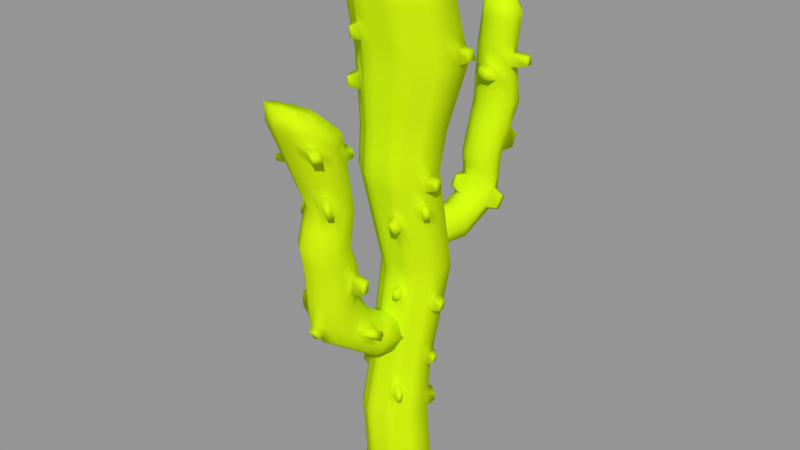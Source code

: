 # Source: cactus2.blend  (saved by Blender 2.79.0; exported with 4.5.12 LTS)
import bpy
from mathutils import Matrix  # noqa: F401  (used for matrix-valued properties, if any)

bpy.ops.wm.read_factory_settings(use_empty=True)
scene = bpy.context.scene
scene.name = 'Scene'

# ---- collections
col_collection_1 = bpy.data.collections.new('Collection 1'); scene.collection.children.link(col_collection_1)

# ---- materials (node trees are filled in below, after node groups)
mat_material_001 = bpy.data.materials.new('Material.001')
mat_material_001.alpha_threshold = 0.0
mat_material_001.use_transparent_shadow = False
mat_material_001.diffuse_color = (0.562, 0.8, 0.004254, 1.0)
mat_material_001.roughness = 0.5

# ---- material node trees

# ---- meshes
me_cylinder_001 = bpy.data.meshes.new('Cylinder.001')
me_cylinder_001.from_pydata([(0.009684, 0.4842, -3.18), (-0.001193, 0.6106, 2.029), (0.25, 0.3848, -3.185), (0.3566, 0.4724, 2.004), (0.3496, 0.1448, -3.197), (0.5095, 0.1236, 1.942), (0.25, -0.09521, -3.209), (0.37, -0.2297, 1.88), (0.009683, -0.1946, -3.214), (0.02255, -0.3816, 1.851), (-0.2306, -0.09521, -3.209), (-0.3329, -0.2454, 1.874), (-0.3302, 0.1448, -3.197), (-0.4882, 0.1008, 1.934), (-0.2306, 0.3848, -3.185), (-0.3518, 0.4559, 1.999), (0.244, 0.3712, 2.409), (-0.003151, 0.4621, 2.43), (0.3529, 0.1368, 2.354), (0.2597, -0.1036, 2.297), (0.01902, -0.2094, 2.271), (-0.2282, -0.1185, 2.292), (-0.337, 0.1159, 2.347), (-0.2438, 0.3563, 2.404), (-0.007756, 1.186, -0.6132), (-0.02298, 1.434, 0.9445), (0.1533, 1.108, -0.6172), (0.2438, 1.373, 0.9141), (0.2189, 0.9132, -0.6271), (0.3666, 1.142, 0.8587), (0.1502, 0.707, -0.6376), (0.2664, 0.9254, 0.8372), (-0.01224, 0.6183, -0.6421), (0.03156, 0.825, 0.8239), (-0.1728, 0.7098, -0.6375), (-0.2143, 0.8802, 0.8411), (-0.2379, 0.916, -0.627), (-0.3346, 1.069, 0.8667), (-0.1697, 1.109, -0.6171), (-0.2687, 1.313, 0.9159), (0.1642, 1.423, 1.128), (-0.01588, 1.459, 1.15), (0.2572, 1.292, 1.077), (0.2064, 1.135, 1.029), (0.0382, 1.041, 1.011), (-0.1452, 1.079, 1.03), (-0.2339, 1.223, 1.078), (-0.1797, 1.376, 1.128), (-0.003986, 1.151, -1.122), (0.1572, 1.082, -1.09), (0.2228, 0.907, -1.011), (0.1541, 0.7187, -0.9338), (-0.008288, 0.6368, -0.9018), (-0.1689, 0.7215, -0.9337), (-0.234, 0.9097, -1.011), (-0.1659, 1.083, -1.09), (-0.003848, 1.019, -1.361), (0.1573, 0.9505, -1.328), (0.2231, 0.7779, -1.25), (0.1545, 0.5924, -1.172), (-0.007892, 0.5118, -1.14), (-0.1685, 0.5949, -1.172), (-0.2338, 0.7805, -1.25), (-0.1657, 0.9518, -1.328), (-0.003361, 0.5161, -1.692), (0.1579, 0.5013, -1.626), (0.2235, 0.45, -1.467), (0.1551, 0.3933, -1.308), (-0.007374, 0.3625, -1.242), (-0.1681, 0.3921, -1.308), (-0.2334, 0.4498, -1.467), (-0.1652, 0.5011, -1.626), (-0.003222, 0.2957, -1.714), (0.1579, 0.2786, -1.648), (0.2236, 0.228, -1.488), (0.1552, 0.1722, -1.33), (-0.006752, 0.1552, -1.263), (-0.168, 0.171, -1.33), (-0.2334, 0.2278, -1.488), (-0.1652, 0.2781, -1.648), (-0.002508, -1.073, 0.1572), (-0.05727, -1.245, 1.567), (-0.1404, -1.017, 0.1573), (-0.1901, -1.156, 1.548), (-0.1991, -0.8832, 0.1563), (-0.2199, -1.004, 1.531), (-0.1427, -0.7477, 0.1517), (-0.1286, -0.8889, 1.525), (-0.000435, -0.6904, 0.1481), (0.02997, -0.862, 1.534), (0.1411, -0.7481, 0.151), (0.1517, -0.952, 1.519), (0.1959, -0.8838, 0.1555), (0.1865, -1.086, 1.564), (0.1357, -1.018, 0.1571), (0.1011, -1.215, 1.6), (-0.1463, -1.068, 1.704), (-0.06525, -1.128, 1.725), (-0.1592, -0.9696, 1.681), (-0.09499, -0.8898, 1.667), (0.007928, -0.8728, 1.67), (0.09377, -0.9196, 1.661), (0.1086, -1.012, 1.704), (0.04808, -1.09, 1.738), (-0.003086, -1.023, -0.2709), (-0.1398, -0.9769, -0.238), (-0.1966, -0.8667, -0.1596), (-0.1407, -0.759, -0.08915), (-0.002375, -0.7154, -0.06287), (0.1355, -0.7597, -0.08967), (0.1904, -0.8673, -0.1599), (0.1336, -0.9772, -0.238), (-0.004318, -0.9215, -0.4616), (-0.1411, -0.8768, -0.4289), (-0.1979, -0.7701, -0.3498), (-0.1416, -0.6649, -0.2728), (-0.004674, -0.6228, -0.2439), (0.1323, -0.6663, -0.2731), (0.1887, -0.7719, -0.3499), (0.1323, -0.8779, -0.4289), (-0.009172, -0.5907, -0.7033), (-0.1453, -0.5743, -0.6459), (-0.2007, -0.5427, -0.5076), (-0.1432, -0.5174, -0.37), (-0.006057, -0.5097, -0.3158), (0.1303, -0.5194, -0.3702), (0.1858, -0.546, -0.5078), (0.1281, -0.5771, -0.646), (-0.009716, -0.4149, -0.7032), (-0.1459, -0.3997, -0.6458), (-0.2016, -0.3753, -0.508), (-0.1437, -0.3386, -0.37), (-0.006406, -0.3276, -0.3158), (0.1299, -0.3382, -0.37), (0.1851, -0.3743, -0.5079), (0.1276, -0.4, -0.6459), (0.01306, 0.497, 0.2598), (0.2844, 0.3847, 0.2541), (0.3967, 0.1137, 0.2404), (0.2843, -0.1573, 0.2268), (0.01304, -0.2695, 0.2211), (-0.2582, -0.1573, 0.2268), (-0.3706, 0.1137, 0.2404), (-0.2582, 0.3847, 0.2541), (0.01549, 0.4721, 0.659), (0.3014, 0.3528, 0.6531), (0.4198, 0.06388, 0.6391), (0.3012, -0.2259, 0.6251), (0.01511, -0.3465, 0.6194), (-0.2708, -0.2263, 0.6252), (-0.3891, 0.06341, 0.6391), (-0.2705, 0.3525, 0.6531), (-0.005939, 1.127, 0.08146), (0.1635, 1.062, 0.07549), (0.2362, 0.906, 0.0594), (0.1678, 0.7446, 0.04013), (-0.005224, 0.6752, 0.03136), (-0.1782, 0.744, 0.04104), (-0.2471, 0.9046, 0.06037), (-0.1752, 1.061, 0.07597), (0.2265, 0.3197, -1.869), (0.317, 0.1015, -1.88), (0.2265, -0.1168, -1.891), (0.007935, -0.2072, -1.895), (-0.2106, -0.1168, -1.891), (-0.3011, 0.1015, -1.88), (-0.2106, 0.3197, -1.869), (0.007935, 0.4102, -1.864), (-0.003541, -1.199, 1.156), (-0.1486, -1.139, 1.158), (-0.2093, -1.006, 1.167), (-0.1509, -0.8925, 1.181), (-0.003546, -0.8537, 1.189), (0.1445, -0.8958, 1.182), (0.2037, -1.009, 1.168), (0.1425, -1.14, 1.158), (0.003403, 0.2603, -0.8113), (0.2483, 0.159, -0.8164), (0.3497, -0.08559, -0.8288), (0.2483, -0.3302, -0.8412), (0.003394, -0.4315, -0.8463), (-0.2415, -0.3302, -0.8412), (-0.3429, -0.08559, -0.8288), (-0.2415, 0.159, -0.8164), (0.1498, 1.161, -0.2924), (0.2189, 0.9845, -0.3051), (0.1504, 0.7991, -0.3197), (-0.01709, 0.7194, -0.3262), (-0.1838, 0.8003, -0.3192), (-0.2509, 0.9853, -0.3046), (-0.1809, 1.162, -0.2921), (-0.01545, 1.233, -0.2875), (-0.144, -1.21, 0.6484), (-0.2105, -1.054, 0.6522), (-0.1461, -0.8995, 0.6553), (0.01529, -0.8375, 0.6567), (0.1762, -0.8999, 0.6551), (0.2388, -1.055, 0.6519), (0.1711, -1.21, 0.6482), (0.01335, -1.275, 0.6466), (0.2481, 0.4124, -2.413), (0.3472, 0.1735, -2.425), (0.2481, -0.06545, -2.437), (0.008879, -0.1644, -2.443), (-0.2303, -0.06545, -2.437), (-0.3294, 0.1735, -2.425), (-0.2303, 0.4124, -2.413), (0.008879, 0.5113, -2.408), (0.002175, 0.4966, 1.367), (0.3738, 0.3489, 1.349), (0.5305, -0.0161, 1.304), (0.3816, -0.3836, 1.26), (0.016, -0.5389, 1.24), (-0.3543, -0.3925, 1.257), (-0.5123, -0.02899, 1.3), (-0.3653, 0.3395, 1.346), (-0.01009, -0.1548, -0.7614), (-0.1462, -0.1396, -0.7041), (-0.202, -0.1153, -0.5662), (-0.144, -0.07857, -0.4282), (-0.006778, -0.06756, -0.3741), (0.1296, -0.0781, -0.4283), (0.1848, -0.1143, -0.5662), (0.1272, -0.1399, -0.7041), (0.0004911, 0.5536, 1.698), (0.3652, 0.4106, 1.677), (0.52, 0.05375, 1.623), (0.3758, -0.3066, 1.57), (0.01927, -0.4602, 1.546), (-0.3436, -0.319, 1.566), (-0.5002, 0.03591, 1.617), (-0.3585, 0.3977, 1.672), (0.001297, 0.5263, 1.54), (0.3693, 0.3811, 1.52), (0.525, 0.02034, 1.471), (0.3786, -0.3434, 1.422), (0.01771, -0.4978, 1.399), (-0.3487, -0.3541, 1.418), (-0.506, 0.004859, 1.465), (-0.3618, 0.3699, 1.516), (0.3376, 0.3508, 1.001), (0.4751, 0.02389, 0.9717), (0.3414, -0.3048, 0.9426), (0.01555, -0.4427, 0.9297), (-0.3125, -0.3094, 0.9411), (-0.4507, 0.01721, 0.9695), (-0.3179, 0.346, 0.9995), (0.008832, 0.4843, 1.013), (0.3195, 0.3518, 0.8271), (0.4474, 0.04389, 0.8054), (0.3213, -0.2653, 0.7839), (0.01533, -0.3946, 0.7746), (-0.2917, -0.2679, 0.7831), (-0.4199, 0.04031, 0.8043), (-0.2942, 0.3493, 0.8263), (0.01216, 0.4782, 0.8359), (0.2925, 0.3695, 0.4442), (0.4077, 0.08998, 0.4304), (0.2923, -0.19, 0.4166), (0.01402, -0.3062, 0.4109), (-0.2642, -0.1902, 0.4166), (-0.3794, 0.08975, 0.4304), (-0.2641, 0.3694, 0.4442), (0.01422, 0.4851, 0.45), (0.008231, 0.3787, -0.2758), (0.2663, 0.2719, -0.2812), (0.3732, 0.01407, -0.2942), (0.2663, -0.2437, -0.3072), (0.008216, -0.3505, -0.3126), (-0.2499, -0.2437, -0.3072), (-0.3568, 0.01407, -0.2942), (-0.2499, 0.2719, -0.2812), (0.2998, 0.0248, -3.203), (0.4398, -0.05302, 1.911), (0.3063, 0.01661, 2.326), (0.3405, -0.02177, 0.2336), (0.3605, -0.08102, 0.6321), (0.2717, -0.007644, -1.885), (0.299, -0.2079, -0.835), (0.2976, 0.05401, -2.431), (0.456, -0.1998, 1.282), (0.4479, -0.1264, 1.596), (0.4518, -0.1616, 1.446), (0.4082, -0.1404, 0.9571), (0.3843, -0.1107, 0.7946), (0.35, -0.05, 0.4235), (0.3198, -0.1148, -0.3007), (0.2998, 0.2648, -3.191), (0.4331, 0.298, 1.973), (0.2985, 0.254, 2.382), (0.3405, 0.2492, 0.2473), (0.3606, 0.2083, 0.6461), (0.2717, 0.2106, -1.874), (0.299, 0.03671, -0.8226), (0.2976, 0.2929, -2.419), (0.4521, 0.1664, 1.327), (0.4426, 0.2322, 1.65), (0.4472, 0.2007, 1.495), (0.4064, 0.1874, 0.9864), (0.3835, 0.1979, 0.8162), (0.3501, 0.2297, 0.4373), (0.3198, 0.143, -0.2877), (0.1298, -0.1449, -3.211), (0.1963, -0.3056, 1.865), (0.1394, -0.1565, 2.284), (0.1487, -0.2134, 0.2239), (0.1581, -0.2862, 0.6223), (0.1172, -0.162, -1.893), (0.1258, -0.3808, -0.8437), (0.1285, -0.1149, -2.44), (0.1988, -0.4612, 1.25), (0.1975, -0.3834, 1.558), (0.1981, -0.4206, 1.411), (0.1785, -0.3737, 0.9362), (0.1683, -0.3299, 0.7792), (0.1532, -0.2481, 0.4137), (0.1373, -0.2971, -0.3099), (0.1298, 0.4345, -3.182), (0.1777, 0.5415, 2.017), (0.1204, 0.4166, 2.42), (0.1487, 0.4409, 0.2569), (0.1585, 0.4125, 0.656), (0.1172, 0.3649, -1.866), (0.1258, 0.2097, -0.8139), (0.1285, 0.4619, -2.411), (0.188, 0.4227, 1.358), (0.1828, 0.4821, 1.687), (0.1853, 0.4537, 1.53), (0.1732, 0.4176, 1.007), (0.1658, 0.415, 0.8315), (0.1534, 0.4273, 0.4471), (0.1373, 0.3253, -0.2785), (-0.1105, 0.4345, -3.182), (-0.1765, 0.5332, 2.014), (-0.1235, 0.4092, 2.417), (-0.1226, 0.4409, 0.2569), (-0.1275, 0.4123, 0.656), (-0.1013, 0.3649, -1.866), (-0.119, 0.2097, -0.8139), (-0.1107, 0.4619, -2.411), (-0.1815, 0.418, 1.356), (-0.179, 0.4756, 1.685), (-0.1802, 0.4481, 1.528), (-0.1545, 0.4152, 1.006), (-0.141, 0.4138, 0.8311), (-0.1249, 0.4273, 0.4471), (-0.1208, 0.3253, -0.2785), (-0.2804, 0.2648, -3.191), (-0.42, 0.2783, 1.966), (-0.2904, 0.2361, 2.375), (-0.3144, 0.2492, 0.2473), (-0.3298, 0.208, 0.6461), (-0.2559, 0.2106, -1.874), (-0.2922, 0.03671, -0.8226), (-0.2799, 0.2929, -2.419), (-0.4388, 0.1553, 1.323), (-0.4294, 0.2168, 1.645), (-0.4339, 0.1874, 1.491), (-0.3843, 0.1816, 0.9845), (-0.3571, 0.1948, 0.8153), (-0.3218, 0.2296, 0.4373), (-0.3033, 0.143, -0.2877), (-0.2804, 0.0248, -3.203), (-0.4106, -0.07231, 1.904), (-0.2826, -0.001308, 2.319), (-0.3144, -0.02177, 0.2336), (-0.3299, -0.08145, 0.6321), (-0.2559, -0.007644, -1.885), (-0.2922, -0.2079, -0.835), (-0.2799, 0.05401, -2.431), (-0.4333, -0.2107, 1.278), (-0.4219, -0.1415, 1.591), (-0.4274, -0.1746, 1.442), (-0.3816, -0.1461, 0.9553), (-0.3558, -0.1138, 0.7937), (-0.3218, -0.05021, 0.4235), (-0.3033, -0.1148, -0.3007), (0.3557, 0.3499, 1.175), (0.5028, 0.003895, 1.138), (0.3615, -0.3442, 1.101), (0.01578, -0.4908, 1.085), (-0.3334, -0.3509, 1.099), (-0.4815, -0.005892, 1.135), (-0.3416, 0.3428, 1.173), (0.005504, 0.4904, 1.19), (0.4321, -0.1701, 1.12), (0.4292, 0.1769, 1.157), (0.1886, -0.4175, 1.093), (0.1806, 0.4202, 1.182), (-0.168, 0.4166, 1.181), (-0.4115, 0.1684, 1.154), (-0.4075, -0.1784, 1.117), (0.5698, 0.06195, 1.346), (0.567, 0.08098, 1.433), (0.5289, 0.1573, 1.358), (0.5263, 0.1752, 1.446), (0.09628, -0.5153, 1.525), (0.09559, -0.5318, 1.46), (0.1748, -0.4814, 1.53), (0.1751, -0.4978, 1.465), (-0.002172, 0.5363, 2.229), (0.3003, 0.4218, 2.207), (0.4312, 0.1302, 2.148), (0.3148, -0.1666, 2.088), (0.02078, -0.2955, 2.061), (-0.2805, -0.1819, 2.083), (-0.4126, 0.1083, 2.14), (-0.2978, 0.4061, 2.201), (0.373, -0.0182, 2.118), (0.3658, 0.276, 2.177), (0.1678, -0.2311, 2.075), (0.1491, 0.4791, 2.218), (-0.15, 0.4712, 2.215), (-0.3552, 0.2572, 2.171), (-0.3466, -0.03681, 2.112), (0.3284, 0.4471, 2.106), (0.4704, 0.1269, 2.045), (0.3424, -0.1981, 1.984), (0.02166, -0.3385, 1.956), (-0.3067, -0.2137, 1.979), (-0.4504, 0.1046, 2.037), (-0.3248, 0.431, 2.1), (0.4064, -0.03561, 2.014), (0.3994, 0.287, 2.075), (0.182, -0.2683, 1.97), (0.1634, 0.5103, 2.117), (-0.1632, 0.5022, 2.115), (-0.3876, 0.2678, 2.069), (-0.3786, -0.05456, 2.008), (-0.001682, 0.5735, 2.129), (-0.0003509, 0.5821, 1.864), (0.3609, 0.4415, 1.841), (0.5148, 0.08868, 1.782), (0.3729, -0.2681, 1.725), (0.02091, -0.4209, 1.698), (-0.3383, -0.2822, 1.72), (-0.4942, 0.06836, 1.775), (-0.3552, 0.4268, 1.836), (0.4438, -0.08973, 1.754), (0.4378, 0.2651, 1.811), (0.1969, -0.3445, 1.712), (0.1803, 0.5118, 1.852), (-0.1778, 0.5044, 1.85), (-0.4247, 0.2476, 1.806), (-0.4162, -0.1069, 1.748), (0.4459, -0.1081, 1.675), (0.4402, 0.2486, 1.731), (0.1972, -0.364, 1.635), (0.1815, 0.4969, 1.77), (-0.1784, 0.49, 1.767), (-0.427, 0.2322, 1.725), (-0.4191, -0.1242, 1.67), (7.006e-05, 0.5678, 1.781), (0.363, 0.4261, 1.759), (0.5174, 0.07122, 1.703), (0.3743, -0.2874, 1.647), (0.02009, -0.4405, 1.622), (-0.3409, -0.3006, 1.643), (-0.4972, 0.05213, 1.696), (-0.3569, 0.4122, 1.754), (-0.0007719, 0.5963, 1.946), (0.3587, 0.4569, 1.923), (0.5122, 0.1061, 1.862), (0.3714, -0.2489, 1.802), (0.02173, -0.4012, 1.775), (-0.3356, -0.2638, 1.797), (-0.4912, 0.08458, 1.855), (-0.3535, 0.4413, 1.917), (0.4418, -0.07137, 1.832), (0.4354, 0.2815, 1.892), (0.1966, -0.3251, 1.788), (0.179, 0.5266, 1.934), (-0.1771, 0.5188, 1.932), (-0.4223, 0.2629, 1.886), (-0.4134, -0.08961, 1.826), (0.3247, 0.2048, -3.194), (0.3686, 0.1815, 0.2439), (0.3902, 0.1361, 0.6426), (0.2944, 0.1561, -1.877), (0.3244, -0.02444, -0.8257), (0.3224, 0.2332, -2.422), (0.4913, 0.07515, 1.316), (0.4813, 0.143, 1.636), (0.4861, 0.1105, 1.483), (0.4407, 0.1056, 0.979), (0.4155, 0.1209, 0.8108), (0.3789, 0.1599, 0.4338), (0.3465, 0.07852, -0.2909), (0.4713, 0.2108, 1.957), (0.3257, 0.1954, 2.368), (0.466, 0.09039, 1.147), (0.5494, 0.1096, 1.352), (0.5466, 0.1281, 1.439), (0.3985, 0.2031, 2.163), (0.4349, 0.207, 2.06), (0.4763, 0.1769, 1.797), (0.4788, 0.1599, 1.717), (0.4738, 0.1938, 1.877), (0.4957, 0.2845, 1.813), (0.4937, 0.2986, 1.882), (0.5285, 0.2093, 1.8), (0.5264, 0.2238, 1.869), (0.369, -0.3004, 1.919), (0.2437, -0.3552, 1.909), (0.3491, -0.2777, 1.994), (0.2335, -0.3283, 1.984), (0.4591, 0.1495, 0.2767), (0.466, 0.1347, 0.3946), (0.4417, 0.1915, 0.2788), (0.4481, 0.1781, 0.3967), (0.04111, -0.4079, 0.6075), (0.04003, -0.3676, 0.399), (0.1841, -0.3476, 0.6103), (0.1792, -0.3095, 0.4018), (0.09065, -0.4349, 0.5552), (0.09003, -0.4115, 0.4339), (0.1738, -0.3999, 0.5568), (0.171, -0.3777, 0.4355), (-0.4466, -0.39, 1.3), (-0.443, -0.3651, 1.405), (-0.4978, -0.2722, 1.314), (-0.494, -0.2488, 1.42), (-0.2555, 0.3248, -3.188), (-0.2863, 0.317, 0.2507), (-0.3002, 0.2803, 0.6496), (-0.2332, 0.2652, -1.871), (-0.2668, 0.09787, -0.8195), (-0.2551, 0.3526, -2.416), (-0.402, 0.2474, 1.334), (-0.394, 0.3072, 1.658), (-0.3978, 0.2786, 1.503), (-0.3511, 0.2638, 0.992), (-0.3256, 0.272, 0.8208), (-0.2929, 0.2995, 0.4408), (-0.2766, 0.2074, -0.2844), (-0.3859, 0.3671, 1.983), (-0.2671, 0.2962, 2.39), (-0.3766, 0.2556, 1.163), (-0.3265, 0.3316, 2.186), (-0.3562, 0.3494, 2.084), (-0.3899, 0.3372, 1.821), (-0.3919, 0.3222, 1.74), (-0.3879, 0.3521, 1.902), (-0.4541, 0.1896, 1.95), (-0.3137, 0.176, 2.361), (-0.3053, 0.2048, -3.194), (-0.3425, 0.1815, 0.2439), (-0.3594, 0.1357, 0.6426), (-0.2785, 0.1561, -1.877), (-0.3176, -0.02444, -0.8257), (-0.3047, 0.2332, -2.422), (-0.4755, 0.06314, 1.311), (-0.4648, 0.1264, 1.631), (-0.47, 0.09611, 1.478), (-0.4175, 0.09942, 0.977), (-0.3885, 0.1176, 0.8098), (-0.3506, 0.1597, 0.4339), (-0.33, 0.07852, -0.2909), (-0.4465, 0.08128, 1.144), (-0.3839, 0.1828, 2.156), (-0.419, 0.1862, 2.053), (-0.4595, 0.158, 1.79), (-0.4621, 0.1422, 1.711), (-0.4568, 0.1738, 1.87), (-0.2642, 0.4945, 2.006), (-0.1837, 0.3828, 2.41), (-0.1706, 0.4097, -3.183), (-0.1904, 0.4128, 0.2555), (-0.199, 0.3824, 0.6546), (-0.156, 0.3423, -1.868), (-0.1803, 0.1843, -0.8152), (-0.1705, 0.4371, -2.412), (-0.2734, 0.3788, 1.351), (-0.2688, 0.4367, 1.679), (-0.271, 0.409, 1.522), (-0.2362, 0.3806, 1.003), (-0.2176, 0.3815, 0.8287), (-0.1945, 0.3983, 0.4457), (-0.1853, 0.2986, -0.2798), (-0.2548, 0.3797, 1.177), (-0.2239, 0.4387, 2.208), (-0.244, 0.4666, 2.107), (-0.2665, 0.4656, 1.843), (-0.2676, 0.4511, 1.761), (-0.2653, 0.4801, 1.924), (-0.0504, 0.4594, -3.181), (-0.05477, 0.4689, 0.2584), (-0.05601, 0.4422, 0.6575), (-0.0467, 0.3876, -1.865), (-0.05782, 0.235, -0.8126), (-0.05093, 0.4866, -2.41), (-0.08968, 0.4573, 1.362), (-0.08927, 0.5146, 1.692), (-0.08947, 0.4872, 1.534), (-0.07285, 0.4498, 1.01), (-0.06443, 0.446, 0.8335), (-0.05536, 0.4562, 0.4485), (-0.05629, 0.352, -0.2771), (-0.08885, 0.5719, 2.022), (-0.06332, 0.4356, 2.423), (-0.08127, 0.4535, 1.186), (-0.07608, 0.5038, 2.222), (-0.08247, 0.5378, 2.122), (-0.08906, 0.5433, 1.857), (-0.08916, 0.5289, 1.774), (-0.08895, 0.5576, 1.939), (0.1899, 0.4097, -3.183), (0.2165, 0.4128, 0.2555), (0.2299, 0.3826, 0.6546), (0.1718, 0.3423, -1.868), (0.1871, 0.1843, -0.8151), (0.1883, 0.4371, -2.412), (0.2809, 0.3858, 1.354), (0.274, 0.4464, 1.682), (0.2773, 0.4174, 1.525), (0.2554, 0.3842, 1.004), (0.2427, 0.3834, 0.8293), (0.2229, 0.3984, 0.4457), (0.2018, 0.2986, -0.2798), (0.2671, 0.5069, 2.011), (0.1822, 0.3939, 2.414), (0.2681, 0.385, 1.179), (0.2247, 0.4504, 2.213), (0.2459, 0.4787, 2.112), (0.2706, 0.4766, 1.846), (0.2723, 0.4615, 1.764), (0.2689, 0.4918, 1.928), (0.08825, 0.576, 2.023), (0.05864, 0.4394, 2.425), (0.06977, 0.4594, -3.181), (0.08088, 0.4689, 0.2584), (0.08697, 0.4423, 0.6575), (0.06257, 0.3876, -1.865), (0.06462, 0.235, -0.8126), (0.06869, 0.4866, -2.41), (0.09508, 0.4596, 1.362), (0.09166, 0.5178, 1.693), (0.0933, 0.49, 1.535), (0.09102, 0.451, 1.01), (0.089, 0.4466, 0.8337), (0.08378, 0.4562, 0.4485), (0.07275, 0.352, -0.2771), (0.09305, 0.4553, 1.186), (0.07345, 0.5077, 2.224), (0.08085, 0.5419, 2.123), (0.08996, 0.5469, 1.858), (0.09081, 0.5324, 1.775), (0.0891, 0.5615, 1.94), (0.04194, 0.6145, 1.661), (0.0425, 0.5956, 1.551), (0.1048, 0.5898, 1.657), (0.106, 0.5706, 1.548), (0.2364, 0.5141, 1.044), (0.2404, 0.5155, 1.138), (0.2804, 0.4962, 1.042), (0.2872, 0.4966, 1.136), (0.4792, 0.2079, 0.9531), (0.4629, 0.2154, 0.832), (0.5037, 0.1497, 0.9479), (0.4857, 0.1606, 0.8281), (0.01064, 0.4378, -0.007993), (0.2753, 0.3283, -0.01352), (0.385, 0.0639, -0.02687), (0.2753, -0.2005, -0.04021), (0.01063, -0.31, -0.04574), (-0.254, -0.2005, -0.04022), (-0.3637, 0.0639, -0.02687), (-0.2541, 0.3283, -0.01352), (0.3301, -0.0683, -0.03354), (0.3301, 0.1961, -0.02019), (0.143, -0.2553, -0.04298), (0.143, 0.3831, -0.01076), (-0.1217, 0.3831, -0.01076), (-0.3089, 0.1961, -0.0202), (-0.3089, -0.0683, -0.03355), (0.3576, 0.13, -0.02353), (-0.2815, 0.2622, -0.01686), (-0.3363, 0.13, -0.02354), (-0.1879, 0.3557, -0.01214), (-0.05553, 0.4105, -0.009376), (0.2092, 0.3557, -0.01214), (0.07682, 0.4105, -0.009375), (0.3249, -0.09156, -0.1671), (0.325, 0.1695, -0.1539), (0.1401, -0.2762, -0.1764), (0.1401, 0.3542, -0.1446), (-0.1213, 0.3542, -0.1446), (-0.3061, 0.1695, -0.1539), (-0.3061, -0.09157, -0.1671), (0.352, 0.1043, -0.1572), (-0.279, 0.2348, -0.1506), (-0.3332, 0.1043, -0.1572), (-0.1866, 0.3271, -0.146), (-0.05591, 0.3812, -0.1432), (0.2055, 0.3271, -0.146), (0.07479, 0.3812, -0.1432), (0.009438, 0.4083, -0.1419), (0.2708, 0.3001, -0.1473), (0.3791, 0.03898, -0.1605), (0.2708, -0.2221, -0.1737), (0.009422, -0.3303, -0.1792), (-0.252, -0.2221, -0.1737), (-0.3602, 0.03898, -0.1605), (-0.252, 0.3001, -0.1473), (0.01185, 0.4674, 0.1259), (0.2798, 0.3565, 0.1203), (0.3908, 0.08881, 0.1068), (0.2798, -0.1789, 0.09328), (0.01183, -0.2898, 0.08768), (-0.2561, -0.1789, 0.09327), (-0.3671, 0.08881, 0.1068), (-0.2561, 0.3565, 0.1203), (0.3353, -0.04504, 0.1), (0.3353, 0.2227, 0.1135), (0.1458, -0.2343, 0.09048), (0.1458, 0.412, 0.1231), (-0.1221, 0.412, 0.1231), (-0.3116, 0.2227, 0.1135), (-0.3116, -0.04504, 0.1), (0.3631, 0.1557, 0.1102), (-0.2839, 0.2896, 0.1169), (-0.3394, 0.1557, 0.1102), (-0.1891, 0.3843, 0.1217), (-0.05515, 0.4397, 0.1245), (0.2128, 0.3842, 0.1217), (0.07885, 0.4397, 0.1245), (-0.4385, 0.1013, -0.04944), (-0.4172, 0.1527, -0.04684), (-0.4148, 0.1327, -0.151), (-0.4358, 0.08186, -0.1535), (-0.4558, 0.04752, 0.222), (-0.4183, -0.04289, 0.2174), (-0.4535, 0.0309, 0.1328), (-0.4164, -0.05841, 0.1283), (-0.282, 0.3701, -0.2885), (-0.2297, 0.3917, -0.2874), (-0.2307, 0.4149, -0.179), (-0.2837, 0.393, -0.1801), (0.005817, 0.3195, -0.5435), (0.2573, 0.2154, -0.5488), (0.3615, -0.03576, -0.5615), (0.2573, -0.287, -0.5742), (0.005805, -0.391, -0.5794), (-0.2457, -0.287, -0.5742), (-0.3498, -0.03576, -0.5615), (-0.2457, 0.2154, -0.5488), (0.3094, -0.1614, -0.5678), (0.3094, 0.08984, -0.5551), (0.1315, -0.339, -0.5768), (0.1316, 0.2675, -0.5462), (-0.1199, 0.2675, -0.5462), (-0.2978, 0.08984, -0.5551), (-0.2978, -0.1614, -0.5678), (0.3354, 0.02704, -0.5583), (-0.2717, 0.1526, -0.552), (-0.3238, 0.02704, -0.5583), (-0.1828, 0.2415, -0.5475), (-0.05706, 0.2935, -0.5449), (0.1944, 0.2415, -0.5475), (0.06869, 0.2935, -0.5449), (0.00461, 0.2899, -0.6774), (0.2528, 0.1872, -0.6826), (0.3556, -0.06067, -0.6951), (0.2528, -0.3086, -0.7077), (0.004599, -0.4112, -0.7129), (-0.2436, -0.3086, -0.7077), (-0.3464, -0.06067, -0.6951), (-0.2436, 0.1872, -0.6826), (0.3042, -0.1846, -0.7014), (0.3042, 0.06328, -0.6889), (0.1287, -0.3599, -0.7103), (0.1287, 0.2386, -0.68), (-0.1195, 0.2386, -0.68), (-0.295, 0.06328, -0.6889), (-0.295, -0.1846, -0.7014), (0.3299, 0.001302, -0.692), (-0.2693, 0.1253, -0.6857), (-0.3207, 0.001303, -0.692), (-0.1815, 0.2129, -0.6813), (-0.05744, 0.2642, -0.6787), (0.1907, 0.2129, -0.6813), (0.06666, 0.2642, -0.6787), (0.2374, 0.2394, -1.343), (0.3334, 0.007949, -1.354), (0.2374, -0.2235, -1.366), (0.005664, -0.3193, -1.371), (-0.226, -0.2235, -1.366), (-0.322, 0.007949, -1.354), (-0.226, 0.2394, -1.343), (0.005669, 0.3352, -1.338), (0.2854, -0.1078, -1.36), (0.2854, 0.1237, -1.348), (0.1215, -0.2714, -1.368), (0.1215, 0.2873, -1.34), (-0.1102, 0.2873, -1.34), (-0.274, 0.1237, -1.348), (-0.274, -0.1078, -1.36), (0.3094, 0.06581, -1.351), (-0.25, 0.1815, -1.346), (-0.298, 0.06581, -1.351), (-0.1681, 0.2633, -1.341), (-0.05226, 0.3113, -1.339), (0.1795, 0.2633, -1.341), (0.0636, 0.3113, -1.339), (0.2428, 0.1992, -1.08), (0.3415, -0.03882, -1.092), (0.2428, -0.2768, -1.104), (0.004529, -0.3754, -1.109), (-0.2338, -0.2768, -1.104), (-0.3325, -0.03882, -1.092), (-0.2338, 0.1992, -1.08), (0.004536, 0.2978, -1.075), (0.2922, -0.1578, -1.098), (0.2922, 0.08019, -1.086), (0.1237, -0.3261, -1.106), (0.1237, 0.2485, -1.077), (-0.1146, 0.2485, -1.077), (-0.2831, 0.08019, -1.086), (-0.2831, -0.1578, -1.098), (0.3169, 0.02068, -1.089), (-0.2584, 0.1397, -1.083), (-0.3078, 0.02068, -1.089), (-0.1742, 0.2238, -1.078), (-0.05504, 0.2731, -1.076), (0.1833, 0.2238, -1.078), (0.06411, 0.2731, -1.076), (0.2401, 0.2193, -1.211), (0.3374, -0.01544, -1.223), (0.2401, -0.2502, -1.235), (0.005097, -0.3474, -1.24), (-0.2299, -0.2502, -1.235), (-0.3272, -0.01544, -1.223), (-0.2299, 0.2193, -1.211), (0.005103, 0.3165, -1.206), (0.2888, -0.1328, -1.229), (0.2888, 0.1019, -1.217), (0.1226, -0.2988, -1.237), (0.1226, 0.2679, -1.209), (-0.1124, 0.2679, -1.209), (-0.2786, 0.1019, -1.217), (-0.2786, -0.1328, -1.229), (0.3131, 0.04325, -1.22), (-0.2542, 0.1606, -1.214), (-0.3029, 0.04325, -1.22), (-0.1712, 0.2436, -1.21), (-0.05365, 0.2922, -1.207), (0.1814, 0.2436, -1.21), (0.06385, 0.2922, -1.207), (0.2456, 0.1791, -0.948), (0.3456, -0.0622, -0.9602), (0.2455, -0.3035, -0.9724), (0.003961, -0.4035, -0.9774), (-0.2376, -0.3035, -0.9724), (-0.3377, -0.0622, -0.9602), (-0.2376, 0.1791, -0.948), (0.00397, 0.2791, -0.9429), (0.2956, -0.1829, -0.9663), (0.2956, 0.05845, -0.9541), (0.1248, -0.3535, -0.9749), (0.1248, 0.2291, -0.9454), (-0.1168, 0.2291, -0.9454), (-0.2877, 0.05845, -0.9541), (-0.2877, -0.1829, -0.9663), (0.3206, -0.001877, -0.9571), (-0.2626, 0.1188, -0.951), (-0.3127, -0.001876, -0.9571), (-0.1772, 0.2041, -0.9467), (-0.05643, 0.2541, -0.9442), (0.1852, 0.2041, -0.9467), (0.06437, 0.2541, -0.9442), (0.2319, 0.2796, -1.606), (0.3252, 0.05472, -1.617), (0.2319, -0.1701, -1.628), (0.006799, -0.2633, -1.633), (-0.2183, -0.1701, -1.628), (-0.3116, 0.05472, -1.617), (-0.2183, 0.2796, -1.606), (0.006802, 0.3727, -1.601), (0.2786, -0.0577, -1.623), (0.2786, 0.1671, -1.611), (0.1194, -0.2167, -1.631), (0.1194, 0.3261, -1.603), (-0.1058, 0.3261, -1.603), (-0.2649, 0.1671, -1.611), (-0.2649, -0.0577, -1.623), (0.3019, 0.1109, -1.614), (-0.2416, 0.2234, -1.609), (-0.2883, 0.1109, -1.614), (-0.162, 0.3028, -1.604), (-0.04948, 0.3494, -1.602), (0.1756, 0.3028, -1.604), (0.06308, 0.3494, -1.602), (0.2347, 0.2595, -1.474), (0.3293, 0.03133, -1.486), (0.2346, -0.1968, -1.497), (0.006232, -0.2913, -1.502), (-0.2222, -0.1968, -1.497), (-0.3168, 0.03133, -1.486), (-0.2222, 0.2595, -1.474), (0.006235, 0.354, -1.469), (0.282, -0.08273, -1.491), (0.282, 0.1454, -1.48), (0.1204, -0.244, -1.5), (0.1204, 0.3067, -1.472), (-0.108, 0.3067, -1.472), (-0.2695, 0.1454, -1.48), (-0.2695, -0.08273, -1.491), (0.3056, 0.08837, -1.483), (-0.2458, 0.2024, -1.477), (-0.2931, 0.08837, -1.483), (-0.1651, 0.2831, -1.473), (-0.05087, 0.3303, -1.471), (0.1776, 0.2831, -1.473), (0.06334, 0.3303, -1.471), (0.2292, 0.2997, -1.737), (0.3211, 0.0781, -1.748), (0.2292, -0.1434, -1.76), (0.007367, -0.2352, -1.764), (-0.2145, -0.1434, -1.76), (-0.3063, 0.0781, -1.748), (-0.2145, 0.2997, -1.737), (0.007368, 0.3914, -1.733), (0.2751, -0.03267, -1.754), (0.2751, 0.1889, -1.743), (0.1183, -0.1893, -1.762), (0.1183, 0.3455, -1.735), (-0.1035, 0.3455, -1.735), (-0.2604, 0.1889, -1.743), (-0.2604, -0.03267, -1.754), (0.2981, 0.1335, -1.746), (-0.2374, 0.2443, -1.74), (-0.2834, 0.1335, -1.746), (-0.159, 0.3226, -1.736), (-0.04809, 0.3685, -1.734), (0.1737, 0.3226, -1.736), (0.06283, 0.3685, -1.734), (0.008407, 0.4607, -2.136), (0.2373, 0.3661, -2.141), (0.3321, 0.1375, -2.153), (0.2373, -0.09111, -2.164), (0.008407, -0.1858, -2.169), (-0.2205, -0.09111, -2.164), (-0.3153, 0.1375, -2.153), (-0.2205, 0.3661, -2.141), (0.2847, 0.02318, -2.158), (0.2847, 0.2518, -2.147), (0.1228, -0.1385, -2.167), (0.1228, 0.4134, -2.139), (-0.106, 0.4134, -2.139), (-0.2679, 0.2518, -2.147), (-0.2679, 0.02318, -2.158), (0.3084, 0.1946, -2.15), (-0.2442, 0.3089, -2.144), (-0.2916, 0.1946, -2.15), (-0.1633, 0.3897, -2.14), (-0.04881, 0.4371, -2.137), (0.1801, 0.3897, -2.14), (0.06563, 0.4371, -2.137), (0.008171, 0.4354, -2.0), (0.2319, 0.3429, -2.005), (0.3245, 0.1195, -2.016), (0.2319, -0.1039, -2.027), (0.008171, -0.1965, -2.032), (-0.2155, -0.1039, -2.027), (-0.3082, 0.1195, -2.016), (-0.2155, 0.3429, -2.005), (0.2782, 0.007768, -2.022), (0.2782, 0.2312, -2.011), (0.12, -0.1502, -2.03), (0.12, 0.3892, -2.003), (-0.1037, 0.3892, -2.003), (-0.2619, 0.2312, -2.011), (-0.2619, 0.007768, -2.022), (0.3014, 0.1753, -2.013), (-0.2387, 0.287, -2.008), (-0.285, 0.1753, -2.013), (-0.1596, 0.366, -2.004), (-0.04776, 0.4123, -2.001), (0.176, 0.366, -2.004), (0.0641, 0.4123, -2.001), (-0.4011, -0.08696, -1.124), (-0.3687, -0.1652, -1.128), (-0.3977, -0.07159, -1.21), (-0.3657, -0.1487, -1.214), (-0.1622, 0.3251, -1.04), (-0.1986, 0.31, -1.041), (-0.1635, 0.3132, -0.9592), (-0.2005, 0.2979, -0.96), (-0.2822, -0.125, -1.87), (-0.309, -0.06025, -1.867), (-0.2845, -0.1408, -1.792), (-0.3117, -0.0751, -1.789), (-0.364, 0.4099, -2.103), (-0.3796, 0.3723, -2.105), (-0.3607, 0.3946, -2.014), (-0.376, 0.3579, -2.016), (0.2912, 0.03859, -2.295), (0.2912, 0.2723, -2.283), (0.1257, -0.1267, -2.303), (0.1257, 0.4376, -2.275), (-0.1084, 0.4376, -2.275), (-0.2739, 0.2723, -2.283), (-0.2739, 0.03859, -2.295), (0.3154, 0.2139, -2.286), (-0.2496, 0.3308, -2.28), (-0.2981, 0.2139, -2.286), (-0.1669, 0.4134, -2.276), (-0.04987, 0.4618, -2.273), (0.1842, 0.4134, -2.276), (0.06716, 0.4618, -2.273), (0.008643, 0.486, -2.272), (0.2427, 0.3892, -2.277), (0.3396, 0.1555, -2.289), (0.2427, -0.07828, -2.301), (0.008643, -0.1751, -2.306), (-0.2254, -0.07828, -2.301), (-0.3224, 0.1555, -2.289), (-0.2254, 0.3892, -2.277), (-0.08004, -0.234, -2.418), (-0.2141, -0.1785, -2.416), (-0.08017, -0.24, -2.342), (-0.2113, -0.1857, -2.339), (-0.1105, -0.1449, -3.211), (-0.1552, -0.3135, 1.863), (-0.1046, -0.1639, 2.282), (-0.1226, -0.2134, 0.2239), (-0.1278, -0.2864, 0.6223), (-0.1013, -0.162, -1.893), (-0.119, -0.3808, -0.8437), (-0.1107, -0.1149, -2.44), (-0.1691, -0.4657, 1.249), (-0.1622, -0.3896, 1.556), (-0.1655, -0.426, 1.409), (-0.1485, -0.376, 0.9354), (-0.1382, -0.3312, 0.7789), (-0.1251, -0.2482, 0.4137), (-0.1208, -0.2971, -0.3099), (-0.1588, -0.4208, 1.092), (-0.1299, -0.2387, 2.072), (-0.1425, -0.2761, 1.967), (-0.1587, -0.3515, 1.709), (-0.1604, -0.3706, 1.632), (-0.1569, -0.3325, 1.786), (-0.1217, -0.2553, -0.04298), (-0.1213, -0.2762, -0.1764), (-0.1222, -0.2343, 0.09047), (-0.1199, -0.339, -0.5768), (-0.1195, -0.3599, -0.7103), (-0.1102, -0.2714, -1.368), (-0.1146, -0.3261, -1.106), (-0.1124, -0.2988, -1.237), (-0.1168, -0.3535, -0.9749), (-0.1058, -0.2167, -1.631), (-0.108, -0.244, -1.5), (-0.1035, -0.1893, -1.762), (-0.106, -0.1385, -2.167), (-0.1037, -0.1502, -2.03), (-0.1084, -0.1267, -2.303), (-0.1471, -0.2062, -2.417), (-0.1458, -0.2128, -2.34), (0.04392, -0.3222, -1.632), (0.1332, -0.2852, -1.63), (0.04347, -0.3444, -1.528), (0.1341, -0.3069, -1.526), (0.4223, -0.1006, -1.079), (0.3904, -0.1774, -1.082), (0.4249, -0.1157, -0.9937), (0.3926, -0.1936, -0.9977), (0.3077, 0.3348, -1.885), (0.3377, 0.2624, -1.888), (0.3113, 0.3501, -1.975), (0.342, 0.2761, -1.979), (0.004904, -1.237, 0.9013), (-0.1463, -1.174, 0.9034), (-0.2099, -1.03, 0.9097), (-0.1485, -0.896, 0.9183), (0.005872, -0.8456, 0.923), (0.1603, -0.8978, 0.9186), (0.2212, -1.032, 0.9098), (0.1568, -1.175, 0.9031), (-0.1422, -1.114, 0.4029), (-0.2048, -0.9688, 0.4043), (-0.1444, -0.8236, 0.4035), (0.007427, -0.7639, 0.4024), (0.1586, -0.824, 0.403), (0.2174, -0.9694, 0.4037), (0.1534, -1.114, 0.4027), (0.00542, -1.174, 0.4019), (0.009126, -1.256, 0.7739), (-0.1452, -1.192, 0.7759), (-0.2102, -1.042, 0.7809), (-0.1473, -0.8977, 0.7868), (0.01058, -0.8415, 0.7898), (0.1682, -0.8989, 0.7868), (0.23, -1.043, 0.7808), (0.1639, -1.192, 0.7757), (-0.1431, -1.162, 0.5256), (-0.2076, -1.012, 0.5282), (-0.1453, -0.8615, 0.5294), (0.01136, -0.8007, 0.5295), (0.1674, -0.8619, 0.5291), (0.2281, -1.012, 0.5278), (0.1622, -1.162, 0.5254), (0.009384, -1.224, 0.5242), (0.1347, -0.9974, -0.04048), (-0.002797, -1.048, -0.05681), (0.1932, -0.8755, -0.002203), (0.1383, -0.7539, 0.03065), (-0.001405, -0.7029, 0.0426), (-0.1417, -0.7534, 0.03127), (-0.1978, -0.8749, -0.001665), (-0.1401, -0.9971, -0.04037), (0.1302, -0.7275, -0.5375), (-0.006745, -0.7561, -0.5825), (0.1873, -0.6589, -0.4288), (0.1313, -0.5929, -0.3216), (-0.005365, -0.5662, -0.2798), (-0.1424, -0.5911, -0.3214), (-0.1993, -0.6564, -0.4287), (-0.1432, -0.7255, -0.5374), (-0.0304, -1.222, 1.361), (-0.1694, -1.148, 1.353), (-0.2146, -1.005, 1.349), (-0.1398, -0.8907, 1.353), (0.01321, -0.8578, 1.362), (0.1481, -0.9239, 1.351), (0.1951, -1.048, 1.366), (0.1218, -1.177, 1.379), (0.1685, -0.8159, 0.1532), (0.1691, -1.019, 1.542), (0.1012, -0.9658, 1.682), (0.1629, -0.8135, -0.1248), (0.1605, -0.7191, -0.3115), (0.1581, -0.5327, -0.439), (0.1575, -0.3562, -0.439), (0.1741, -0.9523, 1.175), (0.2075, -0.9774, 0.6535), (0.1572, -0.09619, -0.4972), (0.1908, -0.9648, 0.9142), (0.188, -0.8967, 0.4034), (0.1991, -0.9711, 0.7838), (0.1977, -0.9371, 0.5284), (0.1657, -0.8147, 0.01423), (0.1593, -0.6259, -0.3752), (0.1716, -0.9857, 1.358), (0.1658, -0.9507, 0.1563), (0.1438, -1.151, 1.582), (0.07836, -1.051, 1.721), (0.162, -0.9222, -0.199), (0.1605, -0.8249, -0.3894), (0.1569, -0.5615, -0.5769), (0.1564, -0.3872, -0.5769), (0.1731, -1.074, 1.163), (0.2049, -1.132, 0.6501), (0.156, -0.1271, -0.6351), (0.189, -1.103, 0.9064), (0.1854, -1.042, 0.4032), (0.197, -1.118, 0.7782), (0.1952, -1.087, 0.5266), (0.1639, -0.9365, -0.02134), (0.1587, -0.6932, -0.4831), (0.1584, -1.113, 1.372), (-0.07144, -1.045, 0.1573), (-0.1237, -1.201, 1.557), (-0.1058, -1.098, 1.714), (-0.07145, -0.9998, -0.2544), (-0.0727, -0.8992, -0.4453), (-0.07723, -0.5825, -0.6746), (-0.07779, -0.4073, -0.6745), (-0.07609, -1.169, 1.157), (-0.06533, -1.242, 0.6475), (-0.07816, -0.1472, -0.7328), (-0.07071, -1.206, 0.9024), (-0.06839, -1.144, 0.4024), (-0.06802, -1.224, 0.7749), (-0.06686, -1.193, 0.5249), (-0.07145, -1.022, -0.04859), (-0.07496, -0.7408, -0.5599), (-0.09989, -1.185, 1.357), (0.06661, -1.045, 0.1572), (0.02191, -1.23, 1.583), (-0.008583, -1.109, 1.731), (0.06526, -0.9999, -0.2545), (0.06399, -0.8997, -0.4453), (0.05944, -0.5839, -0.6746), (0.05892, -0.4074, -0.6745), (0.06946, -1.169, 1.157), (0.09222, -1.242, 0.6474), (0.05855, -0.1474, -0.7328), (0.08084, -1.206, 0.9022), (0.07941, -1.144, 0.4023), (0.08653, -1.224, 0.7748), (0.08582, -1.193, 0.5248), (0.06594, -1.023, -0.04864), (0.06172, -0.7418, -0.56), (0.04569, -1.2, 1.37), (0.0006814, -1.218, 1.029), (-0.1475, -1.157, 1.031), (-0.2096, -1.018, 1.038), (-0.1497, -0.8942, 1.05), (0.001163, -0.8496, 1.056), (0.1524, -0.8968, 1.05), (0.2124, -1.02, 1.039), (0.1496, -1.157, 1.031), (0.1824, -0.9586, 1.045), (0.181, -1.089, 1.035), (-0.0734, -1.187, 1.03), (0.07515, -1.187, 1.03), (-0.1592, -1.143, 1.258), (-0.2121, -1.006, 1.26), (-0.1452, -0.8916, 1.269), (0.005015, -0.8558, 1.277), (0.1463, -0.9101, 1.268), (0.1993, -1.029, 1.269), (0.1319, -1.159, 1.271), (-0.01727, -1.211, 1.261), (0.1728, -0.9694, 1.269), (0.1656, -1.094, 1.27), (-0.08825, -1.177, 1.259), (0.05731, -1.185, 1.266), (-0.04384, -1.233, 1.464), (-0.1798, -1.152, 1.45), (-0.2173, -1.004, 1.44), (-0.1342, -0.8898, 1.439), (0.02159, -0.8599, 1.448), (0.1499, -0.9379, 1.435), (0.1908, -1.067, 1.465), (0.1114, -1.196, 1.49), (0.1703, -1.002, 1.45), (0.1511, -1.132, 1.477), (-0.1118, -1.193, 1.457), (0.0338, -1.215, 1.477), (0.2433, -1.044, 1.182), (0.2223, -1.089, 1.178), (0.2403, -1.058, 1.251), (0.2171, -1.103, 1.252), (-0.002376, -1.262, 1.343), (0.05093, -1.246, 1.35), (0.006829, -1.254, 1.273), (0.05908, -1.236, 1.276), (-0.3008, -1.187, 1.148), (-0.3432, -1.094, 1.154), (-0.3, -1.199, 1.058), (-0.3434, -1.102, 1.064), (-0.1572, -0.798, 0.9364), (-0.04322, -0.7608, 0.9399), (-0.1581, -0.7967, 1.034), (-0.0467, -0.7638, 1.038), (-0.159, -1.135, 0.1827), (-0.16, -1.185, 0.3081), (-0.1238, -1.15, 0.1827), (-0.1223, -1.2, 0.3078), (-0.2478, -0.9793, -0.2758), (-0.2853, -0.9064, -0.224), (-0.2486, -0.9131, -0.402), (-0.2862, -0.8426, -0.3497), (0.2945, -1.027, 0.4079), (0.3011, -1.054, 0.4843), (0.2748, -1.072, 0.4076), (0.2808, -1.1, 0.4836), (0.05601, -0.6349, -0.072), (0.1352, -0.6604, -0.0874), (0.05469, -0.5817, -0.176), (0.1334, -0.6067, -0.1928), (0.2137, -0.6197, -0.6443), (0.215, -0.7155, -0.5752), (0.2321, -0.6098, -0.6003), (0.2332, -0.6937, -0.5406), (-0.01446, 1.281, 0.513), (0.2037, 1.218, 0.4948), (0.3014, 1.024, 0.459), (0.2171, 0.835, 0.4387), (0.01317, 0.7501, 0.4277), (-0.1963, 0.8121, 0.4411), (-0.2909, 0.9866, 0.4636), (-0.2219, 1.187, 0.4959), (-0.01872, 1.357, 0.7287), (0.2238, 1.296, 0.7044), (0.334, 1.083, 0.6588), (0.2417, 0.8802, 0.6379), (0.02237, 0.7875, 0.6258), (-0.2053, 0.8462, 0.6411), (-0.3128, 1.028, 0.6651), (-0.2453, 1.25, 0.7059), (0.1836, 1.14, 0.2851), (0.2688, 0.9649, 0.2592), (0.1924, 0.7898, 0.2394), (0.003973, 0.7126, 0.2295), (-0.1872, 0.778, 0.2411), (-0.269, 0.9456, 0.262), (-0.1986, 1.124, 0.286), (-0.0102, 1.204, 0.2972), (-0.0107, 1.18, -0.103), (0.1567, 1.112, -0.1084), (0.2276, 0.9452, -0.1229), (0.1591, 0.7719, -0.1398), (-0.01116, 0.6973, -0.1474), (-0.181, 0.7721, -0.1391), (-0.249, 0.945, -0.1221), (-0.1781, 1.112, -0.1081), (0.1515, 1.134, -0.4548), (0.2189, 0.9488, -0.4661), (0.1503, 0.7531, -0.4787), (-0.01467, 0.6688, -0.4842), (-0.1783, 0.755, -0.4784), (-0.2444, 0.9507, -0.4658), (-0.1753, 1.135, -0.4546), (-0.01161, 1.209, -0.4503), (-0.1678, 1.096, -0.8534), (-0.005871, 1.168, -0.8678), (-0.236, 0.9129, -0.8192), (-0.1708, 0.7156, -0.7856), (-0.01027, 0.6275, -0.772), (0.1521, 0.7129, -0.7857), (0.2208, 0.9101, -0.8193), (0.1552, 1.095, -0.8535), (-0.1658, 1.017, -1.209), (-0.003917, 1.085, -1.242), (-0.2339, 0.8451, -1.13), (-0.1687, 0.6582, -1.053), (-0.00809, 0.5743, -1.021), (0.1543, 0.6556, -1.053), (0.2229, 0.8425, -1.131), (0.1572, 1.016, -1.209), (-0.1655, 0.7265, -1.477), (-0.003605, 0.7675, -1.526), (-0.2336, 0.6152, -1.358), (-0.1683, 0.4935, -1.24), (-0.007633, 0.4371, -1.191), (0.1548, 0.4928, -1.24), (0.2233, 0.614, -1.358), (0.1576, 0.7259, -1.477), (-0.2038, 1.013, -0.622), (-0.3017, 1.191, 0.8913), (-0.2068, 1.299, 1.103), (-0.2, 0.9964, -1.051), (-0.1998, 0.8661, -1.289), (-0.1993, 0.4755, -1.546), (-0.1993, 0.253, -1.568), (-0.2112, 0.983, 0.06817), (-0.2159, 1.073, -0.2984), (-0.2564, 1.087, 0.4797), (-0.279, 1.139, 0.6855), (-0.2338, 1.035, 0.274), (-0.2135, 1.028, -0.1151), (-0.2099, 1.043, -0.4602), (-0.2019, 1.004, -0.8363), (-0.1999, 0.9313, -1.17), (-0.1995, 0.6708, -1.418), (0.1845, 0.8101, -0.6324), (0.3165, 1.033, 0.8479), (0.2318, 1.213, 1.053), (0.1885, 0.8129, -0.9726), (0.1888, 0.6851, -1.211), (0.1893, 0.4217, -1.387), (0.1894, 0.2001, -1.409), (0.202, 0.8253, 0.04976), (0.1847, 0.8918, -0.3124), (0.2592, 0.9294, 0.4488), (0.2879, 0.9814, 0.6484), (0.2306, 0.8774, 0.2493), (0.1933, 0.8586, -0.1313), (0.1846, 0.851, -0.4724), (0.1865, 0.8115, -0.8025), (0.1886, 0.749, -1.092), (0.189, 0.5534, -1.299), (0.1861, 1.01, -0.6222), (0.3052, 1.257, 0.8864), (0.2107, 1.357, 1.103), (0.19, 0.9944, -1.051), (0.1902, 0.8642, -1.289), (0.1907, 0.4757, -1.546), (0.1907, 0.2533, -1.568), (0.1999, 0.9842, 0.06744), (0.1843, 1.073, -0.2987), (0.2526, 1.121, 0.4769), (0.2789, 1.189, 0.6816), (0.2262, 1.052, 0.2722), (0.1921, 1.029, -0.1157), (0.1852, 1.042, -0.4605), (0.188, 1.002, -0.8364), (0.1901, 0.9293, -1.17), (0.1904, 0.6699, -1.418), (0.07278, 1.147, -0.6152), (0.1104, 1.404, 0.9293), (0.07416, 1.441, 1.139), (0.07658, 1.116, -1.106), (0.07673, 0.9848, -1.344), (0.07726, 0.5087, -1.659), (0.07736, 0.2871, -1.681), (0.0788, 1.095, 0.07847), (0.06715, 1.197, -0.2899), (0.09462, 1.249, 0.5039), (0.1025, 1.326, 0.7166), (0.08671, 1.172, 0.2912), (0.07298, 1.146, -0.1057), (0.06997, 1.172, -0.4526), (0.07468, 1.131, -0.8606), (0.07666, 1.051, -1.225), (0.077, 0.7467, -1.502), (-0.08873, 1.147, -0.6152), (-0.1458, 1.373, 0.9302), (-0.0978, 1.418, 1.139), (-0.08494, 1.117, -1.106), (-0.08479, 0.9854, -1.344), (-0.08429, 0.5086, -1.659), (-0.0842, 0.2869, -1.681), (-0.09056, 1.094, 0.07872), (-0.09819, 1.197, -0.2898), (-0.1182, 1.234, 0.5045), (-0.132, 1.304, 0.7173), (-0.1044, 1.164, 0.2916), (-0.09437, 1.146, -0.1055), (-0.09346, 1.172, -0.4525), (-0.08684, 1.132, -0.8606), (-0.08486, 1.051, -1.225), (-0.08454, 0.747, -1.502), (0.1937, 1.179, 0.3899), (0.2851, 0.9943, 0.3591), (0.2047, 0.8124, 0.339), (0.008571, 0.7314, 0.3286), (-0.1917, 0.7951, 0.3411), (-0.2799, 0.9661, 0.3628), (-0.2102, 1.156, 0.3909), (-0.01233, 1.242, 0.4051), (-0.2451, 1.061, 0.3768), (0.2449, 0.9034, 0.3491), (0.2394, 1.087, 0.3745), (0.09066, 1.211, 0.3975), (-0.1113, 1.199, 0.398), (-0.01659, 1.319, 0.6208), (0.2137, 1.257, 0.5996), (0.3177, 1.053, 0.5589), (0.2294, 0.8576, 0.5383), (0.01777, 0.7688, 0.5267), (-0.2008, 0.8291, 0.5411), (-0.3018, 1.007, 0.5643), (-0.2336, 1.218, 0.6009), (-0.2677, 1.113, 0.5826), (0.2736, 0.9554, 0.5486), (0.2657, 1.155, 0.5793), (0.09857, 1.288, 0.6102), (-0.1251, 1.269, 0.6109), (-0.02085, 1.396, 0.8366), (0.2338, 1.334, 0.8092), (0.3503, 1.112, 0.7588), (0.2541, 0.9028, 0.7375), (0.02696, 0.8062, 0.7249), (-0.2098, 0.8632, 0.7411), (-0.3237, 1.048, 0.7659), (-0.257, 1.281, 0.8109), (-0.2903, 1.165, 0.7884), (0.3022, 1.007, 0.7482), (0.2921, 1.223, 0.784), (0.1065, 1.365, 0.8229), (-0.1389, 1.338, 0.8238), (-0.2824, 1.101, 0.09033), (-0.2971, 1.141, 0.2226), (-0.3051, 1.052, 0.08542), (-0.3193, 1.084, 0.215), (-0.3661, 1.279, 0.692), (-0.3921, 1.193, 0.6763), (-0.3751, 1.303, 0.7731), (-0.4008, 1.213, 0.7557), (-0.0254, 0.7171, 0.6288), (-0.196, 0.7611, 0.6403), (-0.02885, 0.7031, 0.5546), (-0.1926, 0.7483, 0.5653), (-0.2054, 0.8129, -0.6322), (-0.2745, 0.9744, 0.8539), (-0.1896, 1.151, 1.054), (-0.2014, 0.8156, -0.9725), (-0.2012, 0.6877, -1.211), (-0.2008, 0.421, -1.387), (-0.2007, 0.1994, -1.409), (-0.2127, 0.8243, 0.0507), (-0.2173, 0.8928, -0.3119), (-0.2436, 0.8993, 0.4523), (-0.259, 0.9369, 0.6531), (-0.2281, 0.8618, 0.2515), (-0.215, 0.8585, -0.1306), (-0.2113, 0.8528, -0.4721), (-0.2034, 0.8142, -0.8024), (-0.2013, 0.7517, -1.092), (-0.201, 0.5543, -1.299), (-0.2358, 0.8806, 0.3519), (-0.2513, 0.9181, 0.5527), (-0.2667, 0.9556, 0.7535), (-0.298, 0.681, -0.6554), (-0.2964, 0.6857, -0.7736), (-0.324, 0.7633, -0.6512), (-0.3224, 0.7644, -0.787), (-0.0403, 1.191, -1.162), (-0.04024, 1.14, -1.255), (-0.1031, 1.165, -1.15), (-0.103, 1.114, -1.242), (-0.3511, 0.7341, -1.215), (-0.351, 0.5966, -1.306), (-0.324, 0.657, -1.183), (-0.3238, 0.546, -1.256), (0.292, 1.25, 0.4869), (0.3224, 1.19, 0.4758), (0.2982, 1.274, 0.5522), (0.3306, 1.211, 0.5396), (0.3074, 0.9606, 0.03453), (0.3017, 0.9867, -0.08671), (0.2833, 1.013, 0.03988), (0.2781, 1.042, -0.08191), (0.2215, 1.09, -1.046), (0.2202, 1.099, -0.889), (0.2433, 1.032, -1.02), (0.242, 1.038, -0.8777), (-0.003483, 0.6418, -1.609), (-0.1653, 0.6138, -1.551), (-0.2335, 0.5325, -1.412), (-0.1682, 0.4428, -1.274), (-0.007504, 0.3998, -1.217), (0.1549, 0.4431, -1.274), (0.2234, 0.532, -1.412), (0.1577, 0.6136, -1.551), (-0.1994, 0.5732, -1.482), (0.1891, 0.4875, -1.343), (0.1906, 0.5728, -1.482), (0.07713, 0.6277, -1.58), (-0.08441, 0.6278, -1.58), (-0.2009, 0.4877, -1.343), (0.2275, 0.7258, -1.501), (0.2541, 0.6804, -1.453), (0.2277, 0.6348, -1.561), (0.2542, 0.6018, -1.505), (0.1984, 0.399, -3.021), (0.2977, 0.1595, -3.033), (0.1984, -0.07998, -3.046), (-0.04137, -0.1792, -3.051), (-0.2811, -0.07998, -3.046), (-0.3805, 0.1595, -3.033), (-0.2811, 0.399, -3.021), (-0.04137, 0.4981, -3.016), (0.2481, 0.03976, -3.039), (0.2481, 0.2792, -3.027), (0.07852, -0.1296, -3.048), (0.07852, 0.4486, -3.019), (-0.1613, 0.4486, -3.019), (-0.3308, 0.2792, -3.027), (-0.3308, 0.03976, -3.039), (0.2729, 0.2194, -3.03), (-0.306, 0.3391, -3.024), (-0.3556, 0.2194, -3.03), (-0.2212, 0.4238, -3.02), (-0.1013, 0.4734, -3.018), (0.1385, 0.4238, -3.02), (0.01857, 0.4734, -3.018), (-0.1613, -0.1296, -3.048), (0.2233, 0.4057, -2.717), (0.3225, 0.1665, -2.729), (0.2233, -0.07271, -2.742), (-0.01625, -0.1718, -2.747), (-0.2557, -0.07271, -2.742), (-0.3549, 0.1665, -2.729), (-0.2557, 0.4057, -2.717), (-0.01625, 0.5047, -2.712), (0.2729, 0.04688, -2.735), (0.2729, 0.2861, -2.723), (0.1035, -0.1223, -2.744), (0.1035, 0.4552, -2.715), (-0.136, 0.4552, -2.715), (-0.3053, 0.2861, -2.723), (-0.3053, 0.04688, -2.735), (0.2977, 0.2263, -2.726), (-0.2805, 0.3459, -2.72), (-0.3301, 0.2263, -2.726), (-0.1959, 0.4304, -2.716), (-0.07612, 0.48, -2.714), (0.1634, 0.4304, -2.716), (0.04363, 0.48, -2.714), (-0.136, -0.1223, -2.744)], [], [(626, 619, 3, 461), (497, 488, 5, 462), (468, 273, 7, 463), (470, 303, 9, 464), (1042, 1023, 11, 465), (474, 363, 13, 466), (16, 620, 319, 628, 17, 599, 334, 565, 23, 536, 349, 544, 22, 364, 21, 1024, 20, 304, 19, 274, 18, 489, 289), (605, 598, 1, 460), (542, 535, 15, 467), (0, 629, 317, 606, 2, 287, 475, 4, 272, 6, 302, 8, 1022, 10, 362, 12, 545, 347, 522, 14, 566, 332, 585), (623, 415, 3, 619), (494, 416, 5, 488), (422, 417, 7, 273), (424, 418, 9, 303), (1039, 419, 11, 1023), (428, 420, 13, 363), (539, 421, 15, 535), (602, 429, 1, 598), (1454, 1384, 27, 1444), (1453, 1367, 29, 1445), (1452, 1350, 31, 1446), (1446, 31, 33, 1447), (1447, 33, 35, 1448), (1487, 1469, 37, 1449), (40, 1385, 41, 1402, 47, 1334, 46, 1470, 45, 44, 43, 1351, 42, 1368), (1455, 1401, 25, 1443), (1451, 1333, 39, 1450), (1414, 1309, 48, 1403), (1385, 40, 27, 1384), (1368, 42, 29, 1367), (1351, 43, 31, 1350), (43, 44, 33, 31), (44, 45, 35, 33), (1470, 46, 37, 1469), (1334, 47, 39, 1333), (1402, 41, 25, 1401), (1415, 1317, 56, 1404), (1346, 1308, 55, 1335), (1482, 1310, 54, 1471), (1312, 1311, 53, 52), (1313, 1312, 52, 51), (1363, 1313, 51, 1352), (1380, 1314, 50, 1369), (1397, 1315, 49, 1386), (1524, 1512, 64, 1405), (1347, 1316, 63, 1336), (1483, 1318, 62, 1472), (1320, 1319, 61, 60), (1321, 1320, 60, 59), (1364, 1321, 59, 1353), (1381, 1322, 58, 1370), (1398, 1323, 57, 1387), (1405, 64, 72, 1406), (1520, 1513, 71, 1337), (1525, 1514, 70, 1473), (1516, 1515, 69, 68), (1517, 1516, 68, 67), (1521, 1517, 67, 1354), (1522, 1518, 66, 1371), (1523, 1519, 65, 1388), (72, 1389, 73, 1372, 74, 1355, 75, 76, 77, 1474, 78, 1338, 79, 1406), (1337, 71, 79, 1338), (1473, 70, 78, 1474), (68, 69, 77, 76), (67, 68, 76, 75), (1354, 67, 75, 1355), (1371, 66, 74, 1372), (1388, 65, 73, 1389), (1230, 1163, 83, 1221), (1221, 83, 85, 1222), (1222, 85, 87, 1223), (1223, 87, 89, 1224), (1224, 89, 91, 1225), (1228, 1129, 93, 1226), (96, 1164, 97, 1181, 103, 1147, 102, 1130, 101, 100, 99, 98), (1231, 1180, 81, 1220), (1229, 1146, 95, 1227), (1193, 1105, 104, 1182), (1164, 96, 83, 1163), (96, 98, 85, 83), (98, 99, 87, 85), (99, 100, 89, 87), (100, 101, 91, 89), (1130, 102, 93, 1129), (1147, 103, 95, 1146), (1181, 97, 81, 1180), (1182, 104, 112, 1183), (1159, 1104, 111, 1148), (1142, 1106, 110, 1131), (1108, 1107, 109, 108), (1109, 1108, 108, 107), (1110, 1109, 107, 106), (1111, 1110, 106, 105), (1176, 1111, 105, 1165), (1194, 1113, 120, 1184), (1148, 111, 119, 1149), (1131, 110, 118, 1132), (116, 108, 1260, 1262), (107, 108, 116, 115), (106, 107, 115, 114), (113, 105, 1252, 1254), (1165, 105, 113, 1166), (1184, 120, 128, 1185), (1150, 1160, 1267, 1266), (1143, 1114, 126, 1133), (1116, 1115, 125, 124), (1117, 1116, 124, 123), (1118, 1117, 123, 122), (1119, 1118, 122, 121), (1177, 1119, 121, 1167), (1185, 128, 216, 1188), (1150, 127, 135, 1151), (1133, 126, 134, 1134), (124, 125, 133, 132), (123, 124, 132, 131), (122, 123, 131, 130), (121, 122, 130, 129), (1167, 121, 129, 1168), (720, 523, 143, 711), (723, 586, 136, 704), (710, 718, 733, 732), (1045, 1025, 141, 709), (714, 305, 140, 708), (712, 275, 139, 707), (719, 476, 138, 706), (724, 607, 137, 705), (533, 524, 151, 262), (596, 587, 144, 263), (375, 366, 150, 261), (1035, 1026, 149, 260), (315, 306, 512, 513), (285, 276, 147, 258), (486, 477, 146, 257), (617, 608, 145, 256), (1344, 1339, 159, 1299), (1412, 1407, 152, 1292), (1480, 1475, 158, 1298), (1296, 156, 157, 1297), (1295, 155, 156, 1296), (1361, 1356, 155, 1295), (154, 1294, 1505, 1504), (1395, 1390, 153, 1293), (978, 609, 160, 959), (973, 478, 161, 960), (966, 277, 162, 961), (968, 307, 163, 962), (1056, 1027, 164, 963), (972, 367, 165, 964), (977, 588, 167, 958), (974, 525, 166, 965), (1205, 1152, 175, 1203), (1207, 1186, 168, 1196), (1204, 1135, 174, 1202), (1200, 172, 173, 1201), (1199, 171, 172, 1200), (1198, 170, 171, 1199), (1198, 1197, 1242, 1243), (1206, 1169, 169, 1197), (864, 526, 183, 854), (867, 589, 176, 855), (862, 368, 182, 853), (1051, 1028, 181, 852), (858, 308, 180, 851), (856, 278, 179, 850), (863, 479, 178, 849), (868, 610, 177, 848), (1345, 1340, 190, 1306), (1413, 1408, 191, 1307), (1481, 1476, 189, 1305), (1303, 187, 188, 1304), (1302, 186, 187, 1303), (1362, 1357, 186, 1302), (1379, 1374, 185, 1301), (1396, 1391, 184, 1300), (1158, 1153, 198, 1102), (1192, 1187, 199, 1103), (1141, 1136, 197, 1101), (1099, 195, 196, 1100), (1098, 194, 195, 1099), (1097, 193, 194, 1098), (1096, 192, 193, 1097), (1175, 1170, 192, 1096), (1573, 611, 200, 1553), (1568, 480, 201, 1554), (1561, 279, 202, 1555), (1563, 309, 203, 1556), (1575, 1029, 204, 1557), (1567, 369, 205, 1558), (1572, 590, 207, 1560), (1569, 527, 206, 1559), (621, 612, 209, 377), (490, 481, 210, 378), (385, 280, 211, 379), (387, 310, 212, 380), (1037, 1030, 213, 381), (391, 370, 214, 382), (600, 591, 208, 384), (537, 528, 215, 383), (216, 1171, 217, 218, 219, 220, 221, 1137, 222, 1154, 223, 1188), (1151, 135, 223, 1154), (1134, 134, 222, 1137), (132, 133, 221, 220), (131, 132, 220, 219), (130, 131, 219, 218), (129, 130, 218, 217), (1168, 129, 217, 1171), (614, 613, 225, 233), (483, 482, 226, 234), (282, 281, 227, 235), (312, 311, 398, 399), (1032, 1031, 229, 237), (372, 371, 230, 238), (593, 592, 224, 232), (530, 529, 231, 239), (612, 614, 233, 209), (295, 297, 395, 394), (280, 282, 235, 211), (310, 312, 236, 212), (1030, 1032, 237, 213), (370, 372, 238, 214), (591, 593, 232, 208), (528, 530, 239, 215), (616, 615, 240, 248), (485, 484, 241, 249), (284, 283, 242, 250), (314, 313, 243, 251), (1034, 1033, 244, 252), (374, 373, 245, 253), (595, 594, 247, 255), (532, 531, 246, 254), (608, 616, 248, 145), (477, 485, 249, 146), (276, 284, 250, 147), (306, 314, 251, 148), (1026, 1034, 252, 149), (366, 374, 253, 150), (587, 595, 255, 144), (524, 532, 254, 151), (523, 533, 262, 143), (586, 596, 263, 136), (365, 375, 261, 142), (1025, 1035, 260, 141), (305, 315, 259, 140), (275, 285, 258, 139), (476, 486, 509, 508), (607, 617, 256, 137), (754, 534, 271, 745), (757, 597, 264, 738), (752, 376, 270, 744), (1046, 1036, 269, 743), (748, 316, 268, 742), (746, 286, 267, 741), (753, 487, 266, 740), (758, 618, 265, 739), (462, 5, 273, 468), (416, 422, 273, 5), (706, 138, 275, 712), (257, 146, 276, 285), (960, 161, 277, 966), (849, 178, 278, 856), (1554, 201, 279, 1561), (378, 210, 280, 385), (234, 226, 281, 282), (210, 234, 282, 280), (249, 241, 283, 284), (146, 249, 284, 276), (138, 257, 285, 275), (740, 266, 286, 746), (461, 3, 288, 469), (415, 423, 288, 3), (705, 137, 290, 713), (256, 145, 291, 300), (967, 959, 1070, 1071), (848, 177, 293, 857), (1553, 200, 294, 1562), (377, 209, 295, 386), (233, 225, 296, 297), (209, 233, 297, 295), (248, 240, 298, 299), (145, 248, 299, 291), (137, 256, 300, 290), (739, 265, 301, 747), (463, 7, 303, 470), (417, 424, 505, 504), (707, 139, 305, 714), (258, 147, 306, 315), (961, 162, 307, 968), (850, 179, 308, 858), (1555, 202, 309, 1563), (379, 211, 310, 387), (235, 227, 311, 312), (211, 235, 312, 310), (250, 242, 313, 314), (147, 250, 314, 306), (139, 258, 315, 305), (741, 267, 316, 748), (647, 627, 318, 471), (644, 425, 318, 627), (725, 630, 320, 715), (640, 631, 321, 330), (979, 632, 322, 969), (869, 633, 323, 859), (1574, 634, 324, 1564), (642, 635, 325, 388), (637, 636, 326, 327), (635, 637, 327, 325), (639, 638, 328, 329), (631, 639, 329, 321), (630, 640, 330, 320), (759, 641, 331, 749), (584, 564, 333, 472), (581, 426, 333, 564), (722, 567, 335, 716), (577, 568, 336, 345), (976, 569, 337, 970), (866, 570, 338, 860), (1571, 571, 339, 1565), (579, 572, 340, 389), (574, 573, 341, 342), (572, 574, 342, 340), (576, 575, 343, 344), (568, 576, 344, 336), (567, 577, 345, 335), (756, 578, 346, 750), (563, 543, 348, 473), (560, 427, 348, 543), (721, 546, 350, 717), (556, 547, 351, 360), (975, 548, 352, 971), (865, 549, 353, 861), (1570, 550, 354, 1566), (558, 551, 355, 390), (553, 552, 356, 357), (551, 553, 357, 355), (555, 554, 358, 359), (547, 555, 359, 351), (546, 556, 360, 350), (755, 557, 361, 751), (465, 11, 363, 474), (419, 428, 363, 11), (709, 141, 365, 718), (260, 149, 366, 375), (963, 164, 367, 972), (852, 181, 368, 862), (1557, 204, 369, 1567), (381, 213, 370, 391), (237, 229, 371, 372), (372, 370, 520, 521), (252, 244, 373, 374), (149, 252, 374, 366), (141, 260, 375, 365), (743, 269, 376, 752), (615, 621, 377, 240), (484, 490, 378, 241), (283, 385, 379, 242), (313, 387, 380, 243), (1033, 1037, 381, 244), (373, 391, 382, 245), (594, 600, 384, 247), (531, 537, 383, 246), (241, 378, 385, 283), (240, 377, 386, 298), (242, 379, 387, 313), (638, 642, 388, 328), (575, 579, 389, 343), (554, 558, 390, 358), (244, 381, 391, 373), (491, 492, 393, 392), (483, 234, 393, 492), (234, 210, 392, 393), (481, 295, 394, 491), (399, 398, 396, 397), (236, 312, 399, 397), (228, 236, 397, 396), (311, 228, 396, 398), (620, 16, 401, 622), (489, 18, 402, 493), (274, 19, 403, 408), (304, 20, 404, 410), (1024, 21, 405, 1038), (364, 22, 406, 414), (536, 23, 407, 538), (599, 17, 400, 601), (18, 274, 408, 402), (16, 289, 409, 401), (19, 304, 410, 403), (628, 319, 411, 643), (565, 334, 412, 580), (544, 349, 413, 559), (21, 364, 414, 405), (622, 401, 415, 623), (493, 402, 416, 494), (408, 403, 417, 422), (410, 404, 418, 424), (1038, 405, 419, 1039), (414, 406, 420, 428), (538, 407, 421, 539), (601, 400, 429, 602), (402, 408, 422, 416), (401, 409, 423, 415), (403, 410, 424, 417), (643, 411, 425, 644), (580, 412, 426, 581), (559, 413, 427, 560), (405, 414, 428, 419), (625, 624, 431, 453), (496, 495, 432, 454), (445, 438, 433, 455), (447, 440, 434, 456), (1041, 1040, 435, 457), (451, 444, 436, 458), (604, 603, 430, 452), (541, 540, 437, 459), (454, 432, 438, 445), (453, 431, 439, 446), (455, 433, 440, 447), (646, 645, 441, 448), (583, 582, 442, 449), (562, 561, 443, 450), (457, 435, 444, 451), (613, 625, 453, 225), (482, 496, 454, 226), (281, 445, 455, 227), (311, 447, 456, 228), (1031, 1041, 457, 229), (371, 451, 458, 230), (592, 604, 452, 224), (529, 541, 459, 231), (226, 454, 445, 281), (225, 453, 446, 296), (227, 455, 447, 311), (636, 646, 448, 326), (573, 583, 449, 341), (552, 562, 450, 356), (229, 457, 451, 371), (624, 626, 461, 431), (495, 497, 462, 432), (438, 468, 463, 433), (440, 470, 464, 434), (1040, 1042, 465, 435), (444, 474, 466, 436), (603, 605, 460, 430), (540, 542, 467, 437), (432, 462, 468, 438), (431, 461, 469, 439), (433, 463, 470, 440), (645, 647, 471, 441), (582, 584, 472, 442), (561, 563, 473, 443), (435, 465, 474, 444), (469, 288, 488, 497), (423, 494, 488, 288), (713, 290, 476, 719), (300, 291, 477, 486), (967, 292, 478, 973), (857, 293, 479, 863), (1562, 294, 480, 1568), (386, 295, 481, 490), (297, 296, 482, 483), (484, 485, 659, 658), (291, 299, 485, 477), (290, 300, 486, 476), (747, 301, 487, 753), (298, 386, 490, 484), (394, 395, 492, 491), (297, 483, 492, 395), (210, 481, 491, 392), (289, 489, 493, 409), (409, 493, 494, 423), (446, 439, 495, 496), (296, 446, 496, 482), (497, 495, 500, 501), (498, 499, 501, 500), (469, 497, 501, 499), (495, 439, 498, 500), (439, 469, 499, 498), (504, 505, 503, 502), (424, 303, 503, 505), (7, 417, 504, 502), (303, 7, 502, 503), (508, 509, 507, 506), (486, 257, 507, 509), (138, 476, 508, 506), (257, 138, 506, 507), (513, 512, 516, 517), (259, 315, 513, 511), (148, 259, 511, 510), (306, 148, 510, 512), (517, 516, 514, 515), (511, 513, 517, 515), (510, 511, 515, 514), (512, 510, 514, 516), (518, 519, 521, 520), (237, 372, 521, 519), (370, 213, 518, 520), (213, 237, 519, 518), (473, 348, 535, 542), (427, 539, 535, 348), (717, 350, 523, 720), (360, 351, 524, 533), (971, 352, 525, 974), (861, 353, 526, 864), (1566, 354, 527, 1569), (390, 355, 528, 537), (357, 356, 529, 530), (355, 357, 530, 528), (359, 358, 531, 532), (351, 359, 532, 524), (350, 360, 533, 523), (751, 361, 534, 754), (358, 390, 537, 531), (349, 536, 538, 413), (413, 538, 539, 427), (450, 443, 540, 541), (356, 450, 541, 529), (443, 473, 542, 540), (466, 13, 543, 563), (420, 560, 543, 13), (710, 142, 546, 721), (261, 150, 547, 556), (964, 165, 548, 975), (853, 182, 549, 865), (1558, 205, 550, 1570), (382, 214, 551, 558), (238, 230, 552, 553), (214, 238, 553, 551), (253, 245, 554, 555), (150, 253, 555, 547), (142, 261, 556, 546), (744, 270, 557, 755), (245, 382, 558, 554), (22, 544, 559, 406), (406, 559, 560, 420), (458, 436, 561, 562), (230, 458, 562, 552), (436, 466, 563, 561), (467, 15, 564, 584), (421, 581, 564, 15), (711, 143, 567, 722), (262, 151, 568, 577), (965, 166, 569, 976), (854, 183, 570, 866), (1559, 206, 571, 1571), (383, 215, 572, 579), (239, 231, 573, 574), (215, 239, 574, 572), (254, 246, 575, 576), (151, 254, 576, 568), (143, 262, 577, 567), (745, 271, 578, 756), (246, 383, 579, 575), (23, 565, 580, 407), (407, 580, 581, 421), (459, 437, 582, 583), (231, 459, 583, 573), (437, 467, 584, 582), (472, 333, 598, 605), (426, 602, 598, 333), (716, 335, 586, 723), (345, 336, 587, 596), (970, 337, 588, 977), (860, 338, 589, 867), (1565, 339, 590, 1572), (389, 340, 591, 600), (342, 341, 592, 593), (340, 342, 593, 591), (344, 343, 594, 595), (336, 344, 595, 587), (335, 345, 596, 586), (750, 346, 597, 757), (343, 389, 600, 594), (334, 599, 601, 412), (412, 601, 602, 426), (449, 442, 603, 604), (341, 449, 604, 592), (442, 472, 605, 603), (471, 318, 619, 626), (425, 623, 619, 318), (715, 320, 607, 724), (330, 321, 608, 617), (969, 322, 609, 978), (859, 323, 610, 868), (1564, 324, 611, 1573), (388, 325, 612, 621), (327, 326, 613, 614), (325, 327, 614, 612), (329, 328, 615, 616), (321, 329, 616, 608), (320, 330, 617, 607), (749, 331, 618, 758), (621, 615, 654, 655), (319, 620, 622, 411), (411, 622, 623, 425), (448, 441, 624, 625), (326, 448, 625, 613), (441, 471, 626, 624), (460, 1, 627, 647), (429, 644, 627, 1), (704, 136, 630, 725), (263, 144, 631, 640), (958, 167, 632, 979), (855, 176, 633, 869), (1560, 207, 634, 1574), (384, 208, 635, 642), (636, 637, 651, 650), (208, 232, 637, 635), (255, 247, 638, 639), (144, 255, 639, 631), (136, 263, 640, 630), (738, 264, 641, 759), (247, 384, 642, 638), (17, 628, 643, 400), (400, 643, 644, 429), (452, 430, 645, 646), (224, 452, 646, 636), (430, 460, 647, 645), (649, 648, 650, 651), (637, 232, 649, 651), (224, 636, 650, 648), (232, 224, 648, 649), (652, 653, 655, 654), (388, 621, 655, 653), (615, 328, 652, 654), (328, 388, 653, 652), (657, 656, 658, 659), (485, 299, 657, 659), (298, 484, 658, 656), (299, 298, 656, 657), (690, 676, 667, 703), (693, 679, 660, 696), (688, 674, 666, 702), (1044, 1043, 665, 701), (684, 670, 664, 700), (682, 668, 663, 699), (689, 675, 662, 698), (694, 680, 661, 697), (698, 662, 668, 682), (697, 661, 669, 683), (699, 663, 670, 684), (695, 681, 671, 685), (692, 678, 672, 686), (691, 677, 673, 687), (701, 665, 674, 688), (683, 669, 675, 689), (687, 673, 676, 690), (691, 702, 729, 728), (703, 667, 678, 692), (686, 672, 679, 693), (685, 671, 680, 694), (696, 660, 681, 695), (534, 690, 703, 271), (597, 693, 696, 264), (376, 688, 702, 270), (1036, 1044, 701, 269), (316, 684, 700, 268), (286, 682, 699, 267), (487, 689, 698, 266), (618, 694, 697, 265), (266, 698, 682, 286), (265, 697, 683, 301), (267, 699, 684, 316), (641, 695, 685, 331), (578, 692, 686, 346), (557, 691, 687, 361), (269, 701, 688, 376), (301, 683, 689, 487), (361, 687, 690, 534), (270, 702, 691, 557), (703, 692, 736, 737), (346, 686, 693, 597), (331, 685, 694, 618), (264, 696, 695, 641), (676, 720, 711, 667), (679, 723, 704, 660), (674, 718, 710, 666), (1043, 1045, 709, 665), (670, 714, 708, 664), (668, 712, 707, 663), (675, 719, 706, 662), (680, 724, 705, 661), (662, 706, 712, 668), (661, 705, 713, 669), (663, 707, 714, 670), (681, 725, 715, 671), (678, 722, 716, 672), (677, 721, 717, 673), (665, 709, 718, 674), (669, 713, 719, 675), (673, 717, 720, 676), (666, 710, 721, 677), (667, 711, 722, 678), (672, 716, 723, 679), (671, 715, 724, 680), (660, 704, 725, 681), (729, 726, 727, 728), (702, 666, 726, 729), (677, 691, 728, 727), (666, 677, 727, 726), (733, 731, 730, 732), (718, 365, 731, 733), (142, 710, 732, 730), (365, 142, 730, 731), (734, 737, 736, 735), (271, 703, 737, 734), (692, 578, 735, 736), (578, 271, 734, 735), (776, 754, 745, 767), (779, 757, 738, 760), (774, 752, 744, 766), (1047, 1046, 743, 765), (770, 748, 742, 764), (768, 746, 741, 763), (775, 753, 740, 762), (780, 758, 739, 761), (762, 740, 746, 768), (761, 739, 747, 769), (763, 741, 748, 770), (781, 759, 749, 771), (778, 756, 750, 772), (777, 755, 751, 773), (765, 743, 752, 774), (769, 747, 753, 775), (773, 751, 754, 776), (766, 744, 755, 777), (767, 745, 756, 778), (772, 750, 757, 779), (771, 749, 758, 780), (760, 738, 759, 781), (526, 776, 767, 183), (589, 779, 760, 176), (368, 774, 766, 182), (1028, 1047, 765, 181), (308, 770, 764, 180), (278, 768, 763, 179), (479, 775, 762, 178), (610, 780, 761, 177), (178, 762, 768, 278), (177, 761, 769, 293), (179, 763, 770, 308), (633, 781, 771, 323), (570, 778, 772, 338), (549, 777, 773, 353), (181, 765, 774, 368), (293, 769, 775, 479), (353, 773, 776, 526), (182, 766, 777, 549), (183, 767, 778, 570), (338, 772, 779, 589), (323, 771, 780, 610), (176, 760, 781, 633), (908, 798, 788, 898), (911, 801, 789, 899), (906, 796, 787, 897), (1053, 1048, 786, 896), (902, 792, 785, 895), (900, 790, 784, 894), (907, 797, 783, 893), (912, 802, 782, 892), (893, 783, 790, 900), (892, 782, 791, 901), (894, 784, 792, 902), (913, 803, 793, 903), (910, 800, 794, 904), (909, 799, 795, 905), (896, 786, 796, 906), (901, 791, 797, 907), (905, 795, 798, 908), (897, 787, 799, 909), (898, 788, 800, 910), (904, 794, 801, 911), (903, 793, 802, 912), (899, 789, 803, 913), (842, 820, 810, 832), (845, 823, 811, 833), (831, 840, 983, 982), (1050, 1049, 808, 830), (836, 814, 807, 829), (834, 812, 806, 828), (841, 819, 805, 827), (846, 824, 804, 826), (827, 805, 812, 834), (826, 804, 813, 835), (828, 806, 814, 836), (847, 825, 815, 837), (844, 822, 816, 838), (843, 821, 817, 839), (830, 808, 818, 840), (835, 813, 819, 841), (839, 817, 820, 842), (831, 809, 821, 843), (832, 810, 822, 844), (838, 816, 823, 845), (837, 815, 824, 846), (833, 811, 825, 847), (798, 842, 832, 788), (801, 845, 833, 789), (796, 840, 831, 787), (1048, 1050, 830, 786), (792, 836, 829, 785), (790, 834, 828, 784), (797, 841, 827, 783), (802, 846, 826, 782), (783, 827, 834, 790), (782, 826, 835, 791), (784, 828, 836, 792), (803, 847, 837, 793), (800, 844, 838, 794), (799, 843, 839, 795), (786, 830, 840, 796), (791, 835, 841, 797), (795, 839, 842, 798), (787, 831, 843, 799), (788, 832, 844, 800), (794, 838, 845, 801), (793, 837, 846, 802), (789, 833, 847, 803), (820, 864, 854, 810), (823, 867, 855, 811), (818, 862, 853, 809), (1049, 1051, 852, 808), (814, 858, 851, 807), (812, 856, 850, 806), (819, 863, 849, 805), (824, 868, 848, 804), (849, 856, 1067, 1066), (804, 848, 857, 813), (806, 850, 858, 814), (825, 869, 859, 815), (866, 860, 986, 987), (821, 865, 861, 817), (808, 852, 862, 818), (813, 857, 863, 819), (817, 861, 864, 820), (809, 853, 865, 821), (810, 854, 866, 822), (816, 860, 867, 823), (815, 859, 868, 824), (811, 855, 869, 825), (930, 886, 876, 920), (933, 889, 877, 921), (928, 884, 875, 919), (1054, 1052, 874, 918), (924, 880, 873, 917), (922, 878, 872, 916), (929, 885, 871, 915), (934, 890, 870, 914), (915, 871, 878, 922), (914, 870, 879, 923), (916, 872, 880, 924), (935, 891, 881, 925), (932, 888, 882, 926), (931, 887, 883, 927), (918, 874, 884, 928), (923, 879, 885, 929), (927, 883, 886, 930), (919, 875, 887, 931), (920, 876, 888, 932), (926, 882, 889, 933), (925, 881, 890, 934), (921, 877, 891, 935), (886, 908, 898, 876), (889, 911, 899, 877), (884, 906, 897, 875), (1052, 1053, 896, 874), (902, 895, 1062, 1063), (878, 900, 894, 872), (885, 907, 893, 871), (890, 912, 892, 870), (871, 893, 900, 878), (870, 892, 901, 879), (872, 894, 902, 880), (891, 913, 903, 881), (888, 910, 904, 882), (887, 909, 905, 883), (874, 896, 906, 884), (879, 901, 907, 885), (883, 905, 908, 886), (875, 897, 909, 887), (876, 898, 910, 888), (882, 904, 911, 889), (881, 903, 912, 890), (877, 899, 913, 891), (525, 930, 920, 166), (588, 933, 921, 167), (367, 928, 919, 165), (1027, 1054, 918, 164), (307, 924, 917, 163), (277, 922, 916, 162), (478, 929, 915, 161), (609, 934, 914, 160), (161, 915, 922, 277), (160, 914, 923, 292), (162, 916, 924, 307), (632, 935, 925, 322), (569, 932, 926, 337), (548, 931, 927, 352), (918, 928, 991, 990), (292, 923, 929, 478), (352, 927, 930, 525), (165, 919, 931, 548), (166, 920, 932, 569), (337, 926, 933, 588), (322, 925, 934, 609), (167, 921, 935, 632), (1008, 956, 937, 1011), (1003, 951, 938, 1012), (996, 944, 939, 1013), (998, 946, 940, 1014), (1057, 1055, 941, 1015), (1002, 950, 942, 1016), (1007, 955, 936, 1010), (1004, 952, 943, 1017), (1012, 938, 944, 996), (1011, 937, 945, 997), (1013, 939, 946, 998), (1009, 957, 947, 999), (1006, 954, 948, 1000), (1005, 953, 949, 1001), (1015, 941, 950, 1002), (997, 945, 951, 1003), (1001, 949, 952, 1004), (1016, 942, 953, 1005), (1017, 943, 954, 1006), (1000, 948, 955, 1007), (999, 947, 956, 1008), (1010, 936, 957, 1009), (956, 978, 959, 937), (951, 973, 960, 938), (944, 966, 961, 939), (946, 968, 962, 940), (1055, 1056, 963, 941), (950, 972, 964, 942), (955, 977, 958, 936), (974, 965, 994, 995), (938, 960, 966, 944), (937, 959, 967, 945), (939, 961, 968, 946), (957, 979, 969, 947), (954, 976, 970, 948), (953, 975, 971, 949), (941, 963, 972, 950), (945, 967, 973, 951), (949, 971, 974, 952), (942, 964, 975, 953), (943, 965, 976, 954), (948, 970, 977, 955), (947, 969, 978, 956), (936, 958, 979, 957), (983, 981, 980, 982), (840, 818, 981, 983), (809, 831, 982, 980), (818, 809, 980, 981), (985, 987, 986, 984), (822, 866, 987, 985), (860, 816, 984, 986), (816, 822, 985, 984), (988, 990, 991, 989), (928, 367, 989, 991), (367, 164, 988, 989), (164, 918, 990, 988), (993, 995, 994, 992), (952, 974, 995, 993), (965, 943, 992, 994), (943, 952, 993, 992), (611, 1008, 1011, 200), (480, 1003, 1012, 201), (279, 996, 1013, 202), (309, 998, 1014, 203), (1057, 1015, 1021, 1059), (369, 1002, 1016, 205), (590, 1007, 1010, 207), (527, 1004, 1017, 206), (201, 1012, 996, 279), (200, 1011, 997, 294), (202, 1013, 998, 309), (634, 1009, 999, 324), (571, 1006, 1000, 339), (550, 1005, 1001, 354), (204, 1015, 1002, 369), (294, 997, 1003, 480), (354, 1001, 1004, 527), (205, 1016, 1005, 550), (206, 1017, 1006, 571), (339, 1000, 1007, 590), (324, 999, 1008, 611), (207, 1010, 1009, 634), (1058, 1059, 1021, 1019), (1015, 204, 1019, 1021), (203, 1014, 1020, 1018), (1029, 203, 1018, 1058), (464, 9, 1023, 1042), (418, 1039, 1023, 9), (708, 140, 1025, 1045), (259, 148, 1026, 1035), (962, 163, 1027, 1056), (851, 180, 1028, 1051), (1556, 203, 1029, 1575), (380, 212, 1030, 1037), (236, 228, 1031, 1032), (212, 236, 1032, 1030), (251, 243, 1033, 1034), (148, 251, 1034, 1026), (140, 259, 1035, 1025), (742, 268, 1036, 1046), (243, 380, 1037, 1033), (20, 1024, 1038, 404), (404, 1038, 1039, 418), (456, 434, 1040, 1041), (228, 456, 1041, 1031), (434, 464, 1042, 1040), (700, 664, 1043, 1044), (268, 700, 1044, 1036), (664, 708, 1045, 1043), (764, 742, 1046, 1047), (180, 764, 1047, 1028), (895, 785, 1048, 1053), (829, 807, 1049, 1050), (785, 829, 1050, 1048), (807, 851, 1051, 1049), (917, 873, 1052, 1054), (873, 895, 1053, 1052), (163, 917, 1054, 1027), (1014, 940, 1055, 1057), (940, 962, 1056, 1055), (1014, 1057, 1059, 1020), (1018, 1020, 1059, 1058), (204, 1029, 1058, 1019), (1061, 1063, 1062, 1060), (880, 902, 1063, 1061), (895, 873, 1060, 1062), (873, 880, 1061, 1060), (1064, 1066, 1067, 1065), (856, 812, 1065, 1067), (805, 849, 1066, 1064), (812, 805, 1064, 1065), (1070, 1068, 1069, 1071), (292, 967, 1071, 1069), (160, 292, 1069, 1068), (959, 160, 1068, 1070), (1157, 1155, 1079, 1095), (1191, 1189, 1072, 1088), (1140, 1138, 1078, 1094), (1092, 1076, 1077, 1093), (1091, 1075, 1076, 1092), (1090, 1074, 1075, 1091), (1089, 1073, 1074, 1090), (1174, 1172, 1073, 1089), (1145, 1156, 1086, 94), (1179, 1190, 1087, 80), (1128, 1139, 1085, 92), (88, 1083, 1084, 90), (86, 1082, 1083, 88), (84, 1081, 1082, 86), (82, 1080, 1081, 84), (1162, 1173, 1251, 1250), (1153, 1157, 1095, 198), (1187, 1191, 1088, 199), (1136, 1140, 1094, 197), (195, 1092, 1093, 196), (194, 1091, 1092, 195), (193, 1090, 1091, 194), (192, 1089, 1090, 193), (1170, 1174, 1089, 192), (1156, 1158, 1102, 1086), (1190, 1192, 1103, 1087), (1139, 1141, 1101, 1085), (1083, 1099, 1100, 1084), (1082, 1098, 1099, 1083), (1081, 1097, 1098, 1082), (1080, 1096, 1097, 1081), (1173, 1175, 1096, 1080), (1179, 80, 1105, 1193), (1145, 94, 1104, 1159), (1128, 92, 1106, 1142), (88, 90, 1107, 1108), (86, 88, 1108, 1109), (84, 86, 1109, 1110), (82, 84, 1110, 1111), (1162, 82, 1111, 1176), (1183, 112, 1113, 1194), (1149, 119, 1112, 1160), (1132, 118, 1114, 1143), (116, 117, 1115, 1116), (115, 116, 1116, 1117), (114, 115, 1117, 1118), (113, 114, 1118, 1119), (1166, 113, 1119, 1177), (1218, 1178, 1121, 1208), (1208, 1121, 1122, 1209), (1209, 1122, 1123, 1210), (1210, 1123, 1124, 1211), (1211, 1124, 1125, 1212), (1216, 1144, 1126, 1213), (1215, 1219, 1239, 1238), (1217, 1161, 1127, 1214), (1225, 91, 1129, 1228), (101, 1130, 1129, 91), (1107, 1142, 1131, 109), (109, 1131, 1132, 117), (1115, 1143, 1133, 125), (125, 1133, 1134, 133), (1201, 173, 1135, 1204), (1100, 196, 1136, 1141), (133, 1134, 1137, 221), (1093, 1077, 1138, 1140), (90, 1084, 1139, 1128), (196, 1093, 1140, 1136), (1084, 1100, 1141, 1139), (90, 1128, 1142, 1107), (117, 1132, 1143, 1115), (1212, 1125, 1144, 1216), (1226, 93, 1146, 1229), (102, 1147, 1146, 93), (1106, 1159, 1148, 110), (110, 1148, 1149, 118), (1114, 1160, 1150, 126), (126, 1150, 1151, 134), (1202, 174, 1152, 1205), (1101, 197, 1153, 1158), (134, 1151, 1154, 222), (1094, 1078, 1155, 1157), (92, 1085, 1156, 1145), (197, 1094, 1157, 1153), (1158, 1156, 1258, 1259), (92, 1145, 1159, 1106), (118, 1149, 1160, 1114), (1213, 1126, 1161, 1217), (1220, 81, 1163, 1230), (97, 1164, 1163, 81), (1105, 1176, 1165, 104), (104, 1165, 1166, 112), (1113, 1177, 1167, 120), (120, 1167, 1168, 128), (1196, 168, 1169, 1206), (1103, 199, 1170, 1175), (128, 1168, 1171, 216), (1088, 1072, 1172, 1174), (80, 1087, 1173, 1162), (199, 1088, 1174, 1170), (1087, 1103, 1175, 1173), (80, 1162, 1176, 1105), (112, 1166, 1177, 1113), (1215, 1120, 1178, 1218), (1227, 95, 1180, 1231), (1104, 1193, 1182, 111), (103, 1181, 1180, 95), (111, 1182, 1183, 119), (1112, 1194, 1184, 127), (127, 1184, 1185, 135), (135, 1185, 1188, 223), (1203, 175, 1186, 1207), (1102, 198, 1187, 1192), (1095, 1079, 1189, 1191), (94, 1086, 1190, 1179), (198, 1095, 1191, 1187), (1086, 1102, 1192, 1190), (94, 1179, 1193, 1104), (119, 1183, 1194, 1112), (1214, 1127, 1195, 1219), (1155, 1205, 1203, 1079), (1189, 1207, 1196, 1072), (1138, 1204, 1202, 1078), (1076, 1200, 1201, 1077), (1199, 1200, 1247, 1246), (1074, 1198, 1199, 1075), (1073, 1197, 1198, 1074), (1172, 1206, 1197, 1073), (1077, 1201, 1204, 1138), (1078, 1202, 1205, 1155), (1072, 1196, 1206, 1172), (1079, 1203, 1207, 1189), (1169, 1218, 1208, 169), (169, 1208, 1209, 170), (170, 1209, 1210, 171), (171, 1210, 1211, 172), (172, 1211, 1212, 173), (1135, 1216, 1213, 174), (1186, 1219, 1215, 168), (1152, 1217, 1214, 175), (173, 1212, 1216, 1135), (1213, 1217, 1235, 1234), (168, 1215, 1218, 1169), (175, 1214, 1219, 1186), (1178, 1230, 1221, 1121), (1121, 1221, 1222, 1122), (1122, 1222, 1223, 1123), (1123, 1223, 1224, 1124), (1124, 1224, 1225, 1125), (1144, 1228, 1226, 1126), (1195, 1231, 1220, 1120), (1161, 1229, 1227, 1127), (1125, 1225, 1228, 1144), (1126, 1226, 1229, 1161), (1120, 1220, 1230, 1178), (1127, 1227, 1231, 1195), (1232, 1234, 1235, 1233), (1217, 1152, 1233, 1235), (1152, 174, 1232, 1233), (174, 1213, 1234, 1232), (1239, 1237, 1236, 1238), (1219, 1195, 1237, 1239), (1120, 1215, 1238, 1236), (1195, 1120, 1236, 1237), (1242, 1240, 1241, 1243), (170, 1198, 1243, 1241), (1197, 169, 1240, 1242), (169, 170, 1241, 1240), (1244, 1246, 1247, 1245), (1200, 1076, 1245, 1247), (1075, 1199, 1246, 1244), (1076, 1075, 1244, 1245), (1250, 1251, 1249, 1248), (1173, 1080, 1249, 1251), (1080, 82, 1248, 1249), (82, 1162, 1250, 1248), (1252, 1253, 1255, 1254), (106, 114, 1255, 1253), (114, 113, 1254, 1255), (105, 106, 1253, 1252), (1256, 1257, 1259, 1258), (1101, 1158, 1259, 1257), (1156, 1085, 1256, 1258), (1085, 1101, 1257, 1256), (1260, 1261, 1263, 1262), (109, 117, 1263, 1261), (117, 116, 1262, 1263), (108, 109, 1261, 1260), (1267, 1265, 1264, 1266), (1160, 1112, 1265, 1267), (1112, 127, 1264, 1265), (127, 1150, 1266, 1264), (1428, 1392, 1269, 1417), (1427, 1375, 1270, 1418), (1426, 1358, 1271, 1419), (1419, 1271, 1272, 1420), (1420, 1272, 1273, 1421), (1485, 1477, 1274, 1422), (1429, 1409, 1268, 1424), (1425, 1341, 1275, 1423), (1441, 1393, 1277, 1431), (1440, 1376, 1278, 1432), (1439, 1359, 1279, 1433), (1433, 1279, 1280, 1434), (1435, 1434, 1466, 1467), (1486, 1478, 1282, 1436), (1442, 1410, 1276, 1430), (1438, 1342, 1283, 1437), (1390, 1394, 1284, 153), (1373, 1377, 1285, 154), (1356, 1360, 1286, 155), (155, 1286, 1287, 156), (156, 1287, 1288, 157), (1475, 1479, 1289, 158), (1407, 1411, 1291, 152), (159, 1339, 1458, 1456), (1340, 1344, 1299, 190), (1408, 1412, 1292, 191), (1476, 1480, 1298, 189), (187, 1296, 1297, 188), (186, 1295, 1296, 187), (1357, 1361, 1295, 186), (1374, 1378, 1294, 185), (1391, 1395, 1293, 184), (1332, 1345, 1306, 38), (1400, 1413, 1307, 24), (1468, 1481, 1305, 36), (32, 1303, 1304, 34), (30, 1302, 1303, 32), (1349, 1362, 1302, 30), (1366, 1379, 1301, 28), (1383, 1396, 1300, 26), (1400, 24, 1309, 1414), (1332, 38, 1308, 1346), (1468, 36, 1310, 1482), (32, 34, 1311, 1312), (30, 32, 1312, 1313), (1349, 30, 1313, 1363), (1366, 28, 1314, 1380), (1383, 26, 1315, 1397), (1403, 48, 1492, 1494), (1335, 55, 1316, 1347), (1471, 54, 1318, 1483), (52, 53, 1319, 1320), (51, 52, 1320, 1321), (1352, 51, 1321, 1364), (1369, 50, 1322, 1381), (1386, 49, 1323, 1398), (1404, 56, 1325, 1416), (1336, 63, 1324, 1348), (62, 1326, 1497, 1496), (60, 61, 1327, 1328), (59, 60, 1328, 1329), (1353, 59, 1329, 1365), (1370, 58, 1330, 1382), (1387, 57, 1331, 1399), (1449, 37, 1333, 1451), (46, 1334, 1333, 37), (1310, 1346, 1335, 54), (1318, 1347, 1336, 62), (1514, 1520, 1337, 70), (70, 1337, 1338, 78), (1298, 158, 1339, 1344), (1305, 189, 1340, 1345), (1422, 1274, 1341, 1425), (1436, 1282, 1342, 1438), (158, 1289, 1343, 1339), (189, 1298, 1344, 1340), (36, 1305, 1345, 1332), (36, 1332, 1346, 1310), (54, 1335, 1347, 1318), (62, 1336, 1348, 1326), (1445, 29, 1350, 1452), (42, 1351, 1350, 29), (1314, 1363, 1352, 50), (1322, 1364, 1353, 58), (1518, 1521, 1354, 66), (66, 1354, 1355, 74), (1294, 154, 1356, 1361), (1301, 185, 1357, 1362), (1418, 1270, 1358, 1426), (1432, 1278, 1359, 1439), (154, 1285, 1360, 1356), (185, 1294, 1361, 1357), (28, 1301, 1362, 1349), (28, 1349, 1363, 1314), (50, 1352, 1364, 1322), (58, 1353, 1365, 1330), (1444, 27, 1367, 1453), (40, 1368, 1367, 27), (1380, 1369, 1510, 1511), (1323, 1381, 1370, 57), (1519, 1522, 1371, 65), (65, 1371, 1372, 73), (1293, 153, 1373, 1378), (1300, 184, 1374, 1379), (1417, 1269, 1375, 1427), (1431, 1277, 1376, 1440), (153, 1284, 1377, 1373), (184, 1293, 1378, 1374), (26, 1300, 1379, 1366), (26, 1366, 1380, 1315), (49, 1369, 1381, 1323), (57, 1370, 1382, 1331), (1443, 25, 1384, 1454), (41, 1385, 1384, 25), (1309, 1397, 1386, 48), (1317, 1398, 1387, 56), (1512, 1523, 1388, 64), (64, 1388, 1389, 72), (1292, 152, 1390, 1395), (1307, 191, 1391, 1396), (1424, 1268, 1392, 1428), (1430, 1276, 1393, 1441), (152, 1291, 1394, 1390), (191, 1292, 1395, 1391), (24, 1307, 1396, 1383), (24, 1383, 1397, 1309), (48, 1386, 1398, 1317), (56, 1387, 1399, 1325), (1450, 39, 1401, 1455), (1308, 1414, 1403, 55), (47, 1402, 1401, 39), (1316, 1415, 1404, 63), (1513, 1524, 1405, 71), (71, 1405, 1406, 79), (1299, 159, 1407, 1412), (1306, 190, 1408, 1413), (1423, 1275, 1409, 1429), (1437, 1283, 1410, 1442), (159, 1290, 1411, 1407), (190, 1299, 1412, 1408), (38, 1306, 1413, 1400), (38, 1400, 1414, 1308), (55, 1403, 1415, 1316), (63, 1404, 1416, 1324), (1394, 1428, 1417, 1284), (1377, 1427, 1418, 1285), (1360, 1426, 1419, 1286), (1286, 1419, 1420, 1287), (1287, 1420, 1421, 1288), (1479, 1485, 1422, 1289), (1411, 1429, 1424, 1291), (1343, 1425, 1423, 1290), (1289, 1422, 1425, 1343), (1285, 1418, 1426, 1360), (1284, 1417, 1427, 1377), (1291, 1424, 1428, 1394), (1290, 1423, 1429, 1411), (1392, 1441, 1431, 1269), (1375, 1440, 1432, 1270), (1358, 1439, 1433, 1271), (1271, 1433, 1434, 1272), (1272, 1434, 1435, 1273), (1477, 1486, 1436, 1274), (1409, 1442, 1430, 1268), (1341, 1438, 1437, 1275), (1274, 1436, 1438, 1341), (1270, 1432, 1439, 1358), (1431, 1440, 1503, 1502), (1268, 1430, 1441, 1392), (1275, 1437, 1442, 1409), (1393, 1454, 1444, 1277), (1376, 1453, 1445, 1278), (1359, 1452, 1446, 1279), (1279, 1446, 1447, 1280), (1280, 1447, 1448, 1281), (1478, 1487, 1449, 1282), (1410, 1455, 1443, 1276), (1451, 1450, 1462, 1463), (1282, 1449, 1451, 1342), (1278, 1445, 1452, 1359), (1277, 1444, 1453, 1376), (1276, 1443, 1454, 1393), (1283, 1450, 1455, 1410), (1458, 1459, 1457, 1456), (1290, 159, 1456, 1457), (1339, 1343, 1459, 1458), (1343, 1290, 1457, 1459), (1461, 1463, 1462, 1460), (1450, 1283, 1460, 1462), (1342, 1451, 1463, 1461), (1283, 1342, 1461, 1460), (1466, 1464, 1465, 1467), (1281, 1435, 1467, 1465), (1434, 1280, 1464, 1466), (1280, 1281, 1465, 1464), (1448, 35, 1469, 1487), (45, 1470, 1469, 35), (1311, 1482, 1471, 53), (1319, 1483, 1472, 61), (1515, 1525, 1473, 69), (69, 1473, 1474, 77), (1297, 157, 1475, 1480), (1304, 188, 1476, 1481), (1421, 1273, 1477, 1485), (1435, 1281, 1478, 1486), (157, 1288, 1479, 1475), (188, 1297, 1480, 1476), (34, 1304, 1481, 1468), (1311, 34, 1488, 1489), (53, 1471, 1483, 1319), (61, 1472, 1484, 1327), (1288, 1421, 1485, 1479), (1273, 1435, 1486, 1477), (1281, 1448, 1487, 1478), (1488, 1490, 1491, 1489), (1468, 1482, 1491, 1490), (34, 1468, 1490, 1488), (1482, 1311, 1489, 1491), (1494, 1492, 1493, 1495), (1415, 1403, 1494, 1495), (1317, 1415, 1495, 1493), (48, 1317, 1493, 1492), (1498, 1496, 1497, 1499), (1472, 62, 1496, 1498), (1484, 1472, 1498, 1499), (1326, 1484, 1499, 1497), (1500, 1502, 1503, 1501), (1440, 1375, 1501, 1503), (1375, 1269, 1500, 1501), (1269, 1431, 1502, 1500), (1507, 1506, 1504, 1505), (1373, 154, 1504, 1506), (1378, 1373, 1506, 1507), (1294, 1378, 1507, 1505), (1509, 1511, 1510, 1508), (1369, 49, 1508, 1510), (1315, 1380, 1511, 1509), (49, 1315, 1509, 1508), (1416, 1325, 1512, 1524), (1348, 1324, 1513, 1520), (1484, 1326, 1514, 1525), (1328, 1327, 1515, 1516), (1329, 1328, 1516, 1517), (1365, 1329, 1517, 1521), (1382, 1330, 1518, 1522), (1399, 1331, 1519, 1523), (1326, 1348, 1520, 1514), (1330, 1365, 1521, 1518), (1522, 1519, 1528, 1529), (1325, 1399, 1523, 1512), (1324, 1416, 1524, 1513), (1327, 1484, 1525, 1515), (1526, 1527, 1529, 1528), (1382, 1522, 1529, 1527), (1519, 1331, 1526, 1528), (1331, 1382, 1527, 1526), (606, 1550, 1530, 2), (475, 1545, 1531, 4), (272, 1538, 1532, 6), (302, 1540, 1533, 8), (1022, 1552, 1534, 10), (362, 1544, 1535, 12), (585, 1549, 1537, 0), (522, 1546, 1536, 14), (4, 1531, 1538, 272), (2, 1530, 1539, 287), (6, 1532, 1540, 302), (629, 1551, 1541, 317), (566, 1548, 1542, 332), (545, 1547, 1543, 347), (10, 1534, 1544, 362), (287, 1539, 1545, 475), (347, 1543, 1546, 522), (12, 1535, 1547, 545), (14, 1536, 1548, 566), (332, 1542, 1549, 585), (317, 1541, 1550, 606), (0, 1537, 1551, 629), (8, 1533, 1552, 1022), (1550, 1573, 1553, 1530), (1545, 1568, 1554, 1531), (1538, 1561, 1555, 1532), (1540, 1563, 1556, 1533), (1552, 1575, 1557, 1534), (1544, 1567, 1558, 1535), (1549, 1572, 1560, 1537), (1546, 1569, 1559, 1536), (1531, 1554, 1561, 1538), (1530, 1553, 1562, 1539), (1532, 1555, 1563, 1540), (1551, 1574, 1564, 1541), (1548, 1571, 1565, 1542), (1547, 1570, 1566, 1543), (1534, 1557, 1567, 1544), (1539, 1562, 1568, 1545), (1543, 1566, 1569, 1546), (1535, 1558, 1570, 1547), (1536, 1559, 1571, 1548), (1542, 1565, 1572, 1549), (1541, 1564, 1573, 1550), (1537, 1560, 1574, 1551), (1533, 1556, 1575, 1552)])
me_cylinder_001.polygons.foreach_set('use_smooth', [True] * 1533)
me_cylinder_001.materials.append(mat_material_001)
me_cylinder_001.use_remesh_preserve_volume = False
me_cylinder_001.use_remesh_preserve_attributes = False
me_cylinder_001.use_mirror_vertex_groups = False
me_cylinder_001.update()

# ---- objects
ob_cactus_ram_004 = bpy.data.objects.new('cactus-RAM.004', me_cylinder_001)

# ---- transforms, parenting, visibility, modifiers, constraints
ob_cactus_ram_004.location = (0.8182, -0.6142, 1.49)
ob_cactus_ram_004.rotation_euler = (0.0, -0.0, 2.891)
ob_cactus_ram_004.scale = (0.5019, 0.5019, 0.5019)
ob_cactus_ram_004.lineart.crease_threshold = 0.0

# ---- collection membership
col_collection_1.objects.link(ob_cactus_ram_004)

# ---- scene / render settings (as saved in the file)
scene.frame_start = 1; scene.frame_end = 250; scene.frame_set(1)
scene.render.engine = 'BLENDER_EEVEE_NEXT'
scene.render.resolution_percentage = 50
scene.render.dither_intensity = 0.0
scene.cycles.use_denoising = False
scene.cycles.samples = 128
scene.cycles.sampling_pattern = 'TABULATED_SOBOL'
scene.cycles.use_adaptive_sampling = False
scene.cycles.use_light_tree = False
scene.cycles.blur_glossy = 0.0
scene.cycles.sample_clamp_indirect = 0.0
scene.view_settings.view_transform = 'Standard'
bpy.context.view_layer.update()

# ---- added for rendering (the .blend has no active camera and no usable light): camera, sun + grey world if the file has none
cam_auto = bpy.data.cameras.new('AutoCamera')
cam_auto.lens = 50.0
cam_auto.sensor_width = 36.0
cam_auto.clip_end = 1000.0
ob_auto_camera = bpy.data.objects.new('AutoCamera', cam_auto)
scene.collection.objects.link(ob_auto_camera)
ob_auto_camera.location = (3.85004, -4.32423, 3.73892)
ob_auto_camera.rotation_euler = (1.09748, -7.21219e-08, 0.694738)
scene.camera = ob_auto_camera
light_auto_sun = bpy.data.lights.new('AutoSun', 'SUN')
light_auto_sun.energy = 3.0
light_auto_sun.angle = 0.0523599
ob_auto_sun = bpy.data.objects.new('AutoSun', light_auto_sun)
scene.collection.objects.link(ob_auto_sun)
ob_auto_sun.rotation_euler = (0.872665, 0.174533, 0.523599)
if scene.world is None:
    world_auto = bpy.data.worlds.new('AutoWorld')
    world_auto.color = (0.3, 0.3, 0.3)
    scene.world = world_auto
bpy.context.view_layer.update()
